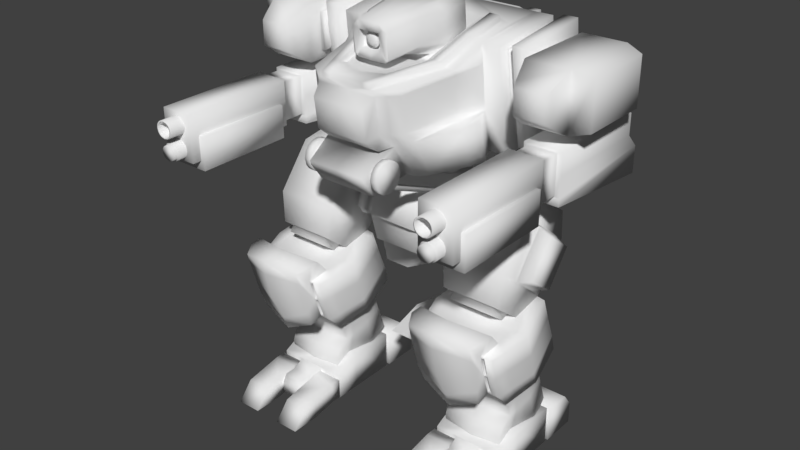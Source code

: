 # Source: shot.blend  (saved by Blender 2.79.0; exported with 4.5.12 LTS)
import bpy
from mathutils import Matrix  # noqa: F401  (used for matrix-valued properties, if any)

bpy.ops.wm.read_factory_settings(use_empty=True)
scene = bpy.context.scene
scene.name = 'Scene'

# ---- collections
col_collection_1 = bpy.data.collections.new('Collection 1'); scene.collection.children.link(col_collection_1)

# ---- materials (node trees are filled in below, after node groups)
mat_material = bpy.data.materials.new('Material')
mat_material.alpha_threshold = 0.0
mat_material.use_transparent_shadow = False
mat_material.roughness = 0.5
mat_material.line_color = (0.0, 0.0, 0.0, 1.0)
mat_material_003 = bpy.data.materials.new('Material.003')
mat_material_003.alpha_threshold = 0.0
mat_material_003.use_transparent_shadow = False
mat_material_003.roughness = 0.5
mat_material_003.line_color = (0.0, 0.0, 0.0, 1.0)

# ---- material node trees

# ---- world
world_world = bpy.data.worlds.new('World'); scene.world = world_world
world_world.color = (0.05088, 0.05088, 0.05088)
world_world.use_sun_shadow = False
world_world.sun_shadow_jitter_overblur = 0.0
world_world.cycles.sampling_method = 'MANUAL'

# ---- meshes
me_x = bpy.data.meshes.new('立方体')
me_x.from_pydata([(-1.0, -1.045, -1.46), (1.0, -1.045, -1.46), (-1.0, -0.9327, 1.108), (-1.0, 2.705, 0.9981), (1.0, 2.705, 0.9981), (1.0, -0.9327, 1.108), (-0.8846, -0.9002, 1.488), (-1.0, -0.9101, 1.373), (-1.0, 1.995, 1.247), (-0.8846, 1.621, 1.379), (1.0, -0.9101, 1.373), (0.8846, -0.9002, 1.488), (0.8846, 1.621, 1.379), (1.0, 1.995, 1.247), (-1.0, 2.615, -1.051), (-1.0, 2.073, -1.554), (1.0, 2.073, -1.554), (1.0, 2.615, -1.051)], [], [(12, 9, 6, 11), (4, 13, 10, 5), (2, 7, 8, 3), (16, 17, 4, 5, 1), (3, 8, 9, 12, 13, 4), (1, 5, 2, 0), (15, 16, 1, 0), (14, 3, 4, 17), (6, 9, 8, 7), (12, 11, 10, 13), (5, 10, 11, 6, 7, 2), (16, 15, 14, 17), (0, 2, 3, 14, 15)])
me_x.polygons.foreach_set('use_smooth', [True] * 13)
me_x.use_remesh_preserve_volume = False
me_x.use_remesh_preserve_attributes = False
me_x.use_mirror_vertex_groups = False
me_x.update()
me_cube_001 = bpy.data.meshes.new('Cube.001')
me_cube_001.from_pydata([(0.2007, 0.4965, 0.0), (0.0, 0.4965, 0.0), (0.0, -0.5041, 0.0), (0.1899, -0.5041, 0.0), (0.0, -0.003812, 0.0), (0.2965, -0.003812, 0.0)], [], [(4, 2, 3, 5), (1, 4, 5, 0)])
me_cube_001.materials.append(mat_material)
me_cube_001.use_remesh_preserve_volume = False
me_cube_001.use_remesh_preserve_attributes = False
me_cube_001.use_mirror_vertex_groups = False
me_cube_001.update()
me_cube = bpy.data.meshes.new('Cube')
me_cube.from_pydata([(-1.038, 1.195, -0.3894), (-0.8139, -1.109, -0.5106), (-1.038, 0.9657, 1.333), (-0.715, -1.605, 0.8216), (-0.715, -1.543, 0.1918), (-1.051, -0.08052, -0.4126), (-1.009, -0.2772, 1.174), (-0.4334, 0.3049, 0.9138), (-1.009, -0.1862, 0.321), (-0.6811, 1.195, -0.3894), (-0.5265, -1.263, -0.5252), (-0.4636, -1.824, 0.8008), (-0.4636, -1.74, 0.173), (-0.639, -0.05812, -0.4107), (-0.5762, -0.1706, 1.184), (-0.9787, -0.3861, -0.4428), (-0.9094, -0.7451, 0.9035), (-0.8596, -0.6616, 0.2757), (-0.6087, -0.3861, -0.4428), (-0.4356, -0.7451, 0.9035), (-1.026, 0.362, 1.301), (-0.5585, 0.3915, 1.304), (-0.6852, 0.5511, -0.463), (-0.4806, -0.1323, 0.8722), (-0.4081, -0.5951, 0.8281), (-0.7995, -1.448, 0.08105), (-1.013, -0.1625, 0.2035), (-0.5214, -1.507, -0.04966), (-0.6811, 1.129, 0.1053), (-0.8899, -0.609, 0.1356), (-0.4822, -0.2271, -0.9379), (-0.5131, 0.5701, -0.8621), (-1.11, -0.5999, -0.4584), (-1.183, -0.3806, -0.4375), (-1.122, -0.4617, 0.1715), (-1.073, -0.7844, 0.1408), (-0.676, -1.239, -0.523), (-0.5696, -1.732, 0.8095), (-0.5696, -1.657, 0.1809), (-0.4491, -1.866, -0.6754), (-0.6669, -1.587, 0.06782), (-0.715, -1.597, 0.7416), (-1.009, -0.2369, 0.8712), (-0.6811, 1.017, 0.9444), (-0.4636, -1.813, 0.7211), (-0.9094, -0.7345, 0.8238), (-0.5696, -1.722, 0.7298), (-0.8554, 1.017, 0.9451), (-0.6811, 1.171, -0.2099), (-0.8554, 1.171, -0.2073), (-0.6811, 1.596, -0.1695), (-0.8554, 1.595, -0.1669), (-0.6811, 1.442, 0.9849), (-0.8554, 1.442, 0.9855), (-0.6169, 1.382, 0.1175), (-0.6169, 1.279, 0.8866), (-0.4439, -2.091, -0.3431), (-0.855, 0.9856, 1.183), (-0.6807, 0.9856, 1.183), (-0.855, 1.41, 1.224), (-0.6807, 1.41, 1.223), (-0.3958, -1.948, 0.1103), (-0.3958, -2.01, 0.5743), (-0.424, -1.72, -0.07522), (-0.7204, -0.2061, 1.18), (-0.8647, -0.2416, 1.177), (-0.5935, -0.7451, 0.9035), (-0.7515, -0.7451, 0.9035), (-0.7143, 0.3816, 1.303), (-0.8701, 0.3718, 1.302), (-0.7178, -0.2508, 1.271), (-0.8621, -0.2864, 1.268), (-0.5909, -0.7899, 0.9945), (-0.7488, -0.7899, 0.9945), (-0.7117, 0.3369, 1.394), (-0.8675, 0.3271, 1.393), (-0.267, -1.824, 0.8008), (-0.3931, -1.824, 0.8008), (-0.267, -1.835, 0.8844), (-0.3931, -1.835, 0.8844), (-0.379, -1.473, 0.9225), (-0.5162, -1.473, 0.9225), (-0.4302, -1.284, 0.8521), (-1.309, 1.021, -0.09585), (-1.281, -0.2824, 1.177), (-1.286, -0.1171, 1.112), (-1.309, 0.8435, 1.235), (-1.31, 1.19, -0.3863), (-1.323, -0.08574, -0.4095), (-1.31, 0.9605, 1.336), (-1.319, 0.0349, -0.1137), (-1.427, 1.02, -0.09427), (-1.437, 0.03392, -0.1122), (-1.427, 0.8425, 1.237), (-1.404, -0.1181, 1.114), (-1.475, 1.167, -0.2239), (-1.489, -0.07145, -0.2454), (-1.475, 0.9447, 1.381), (-1.447, -0.2624, 1.233), (-1.691, 1.166, -0.2224), (-1.704, -0.07234, -0.244), (-1.691, 0.9438, 1.382), (-1.663, -0.2633, 1.234), (-0.3721, 0.2103, 1.013), (-0.4033, -0.1444, 0.9797), (-0.3555, -0.5199, 0.9439), (-0.1558, -1.309, 1.124), (-0.1558, -1.351, 1.387), (-0.1777, -1.258, 1.393), (-0.1777, -1.216, 1.129), (-0.4375, 0.1564, 1.548), (-0.3165, 0.16, 1.668), (-0.4686, -0.3614, 1.514), (-0.3481, -0.3595, 1.625), (-0.2378, -0.742, 1.596), (-0.3555, -0.754, 1.478), (-0.1602, -1.36, 1.525), (-0.2815, -1.344, 1.408), (-0.2014, -1.353, 1.438), (-0.4143, 0.2033, 1.084), (-0.4375, 0.1942, 1.173), (-0.3866, 0.2059, 1.123), (-0.4462, -0.2589, 1.051), (-0.4686, -0.3237, 1.139), (-0.2702, -0.9427, 1.026), (-0.3555, -0.7163, 1.104), (-0.2815, -1.306, 1.034), (-0.225, -1.303, 0.9816), (-0.2473, -1.303, 1.021), (1.038, 1.195, -0.3894), (0.8139, -1.109, -0.5106), (1.038, 0.9657, 1.333), (0.715, -1.605, 0.8216), (0.0, 1.183, -0.3038), (0.0, 0.9657, 1.333), (0.0, -1.824, 0.8008), (0.715, -1.543, 0.1918), (1.051, -0.08052, -0.4126), (1.009, -0.2772, 1.174), (0.4334, 0.3049, 0.9138), (1.009, -0.1862, 0.321), (0.6811, 1.195, -0.3894), (0.5265, -1.263, -0.5252), (0.4636, -1.824, 0.8008), (0.4636, -1.74, 0.173), (0.639, -0.05812, -0.4107), (0.5762, -0.1706, 1.184), (0.9787, -0.3861, -0.4428), (0.9094, -0.7451, 0.9035), (0.0, -0.7972, 0.8985), (0.8596, -0.6616, 0.2757), (0.0, -0.3862, -0.4417), (0.6087, -0.3861, -0.4428), (0.4356, -0.7451, 0.9035), (0.0, 0.6143, -0.3703), (1.026, 0.362, 1.301), (0.0, 0.4645, 1.284), (0.5585, 0.3915, 1.304), (0.6852, 0.5511, -0.463), (0.4806, -0.1323, 0.8722), (0.0, 0.3745, 0.9205), (0.0, -0.6472, 0.8231), (0.4081, -0.5951, 0.8281), (0.0, -1.497, -0.04871), (0.7995, -1.448, 0.08105), (0.0, 1.129, 0.1053), (1.013, -0.1625, 0.2035), (0.5214, -1.507, -0.04966), (0.6811, 1.129, 0.1053), (0.8899, -0.609, 0.1356), (0.0, -0.2271, -0.9379), (0.4822, -0.2271, -0.9379), (0.0, 0.5701, -0.8621), (0.5131, 0.5701, -0.8621), (1.11, -0.5999, -0.4584), (1.183, -0.3806, -0.4375), (1.122, -0.4617, 0.1715), (1.073, -0.7844, 0.1408), (0.676, -1.239, -0.523), (0.5696, -1.732, 0.8095), (0.5696, -1.657, 0.1809), (0.4491, -1.866, -0.6754), (0.6669, -1.587, 0.06782), (0.715, -1.597, 0.7416), (0.0, 1.017, 0.9444), (0.0, -1.813, 0.7211), (1.009, -0.2369, 0.8712), (0.6811, 1.017, 0.9444), (0.4636, -1.813, 0.7211), (0.9094, -0.7345, 0.8238), (0.5696, -1.722, 0.7298), (0.8554, 1.017, 0.9451), (0.0, 1.171, -0.2099), (0.6811, 1.171, -0.2099), (0.0, -1.866, -0.6754), (0.8554, 1.171, -0.2073), (0.6811, 1.596, -0.1695), (0.8554, 1.595, -0.1669), (0.6811, 1.442, 0.9849), (0.8554, 1.442, 0.9855), (0.6169, 1.382, 0.1175), (0.0, 1.382, 0.1175), (0.0, 1.279, 0.8866), (0.6169, 1.279, 0.8866), (0.0, -2.081, -0.3421), (0.4439, -2.091, -0.3431), (0.855, 0.9856, 1.183), (0.6807, 0.9856, 1.183), (0.855, 1.41, 1.224), (0.6807, 1.41, 1.223), (0.0, -1.263, -0.5252), (0.0, -2.01, 0.5743), (0.0, -1.948, 0.1103), (0.0, -1.71, -0.07428), (0.3958, -1.948, 0.1103), (0.3958, -2.01, 0.5743), (0.424, -1.72, -0.07522), (0.7204, -0.2061, 1.18), (0.8647, -0.2416, 1.177), (0.5935, -0.7451, 0.9035), (0.7515, -0.7451, 0.9035), (0.7143, 0.3816, 1.303), (0.8701, 0.3718, 1.302), (0.7178, -0.2508, 1.271), (0.8621, -0.2864, 1.268), (0.5909, -0.7899, 0.9945), (0.7488, -0.7899, 0.9945), (0.7117, 0.3369, 1.394), (0.8675, 0.3271, 1.393), (0.267, -1.824, 0.8008), (0.3931, -1.824, 0.8008), (0.267, -1.835, 0.8844), (0.3931, -1.835, 0.8844), (0.379, -1.473, 0.9225), (0.5162, -1.473, 0.9225), (0.0, -1.617, 0.9089), (0.0, -1.835, 0.8841), (0.4302, -1.284, 0.8521), (0.0, -1.385, 0.8426), (1.309, 1.021, -0.09585), (1.281, -0.2824, 1.177), (1.286, -0.1171, 1.112), (1.309, 0.8435, 1.235), (1.31, 1.19, -0.3863), (1.323, -0.08574, -0.4095), (1.31, 0.9605, 1.336), (1.319, 0.0349, -0.1137), (1.427, 1.02, -0.09427), (1.437, 0.03392, -0.1122), (1.427, 0.8425, 1.237), (1.404, -0.1181, 1.114), (1.475, 1.167, -0.2239), (1.489, -0.07145, -0.2454), (1.475, 0.9447, 1.381), (1.447, -0.2624, 1.233), (1.691, 1.166, -0.2224), (1.704, -0.07234, -0.244), (1.691, 0.9438, 1.382), (1.663, -0.2633, 1.234), (0.3721, 0.2103, 1.013), (0.4033, -0.1444, 0.9797), (0.3555, -0.5199, 0.9439), (0.0, -0.5622, 0.9399), (0.0, 0.2668, 1.019), (0.0, -0.5731, 1.049), (0.0, 0.2558, 1.128), (0.0, -1.315, 1.122), (0.0, 0.2009, 1.672), (0.0, -1.31, 0.9784), (0.0, -1.365, 1.523), (0.1558, -1.309, 1.124), (0.0, -1.358, 1.385), (0.1558, -1.351, 1.387), (0.0, -1.265, 1.391), (0.1777, -1.258, 1.393), (0.0, -1.223, 1.127), (0.1777, -1.216, 1.129), (0.4375, 0.1564, 1.548), (0.3165, 0.16, 1.668), (0.4686, -0.3614, 1.514), (0.3481, -0.3595, 1.625), (0.2378, -0.742, 1.596), (0.3555, -0.754, 1.478), (0.1602, -1.36, 1.525), (0.2815, -1.344, 1.408), (0.2014, -1.353, 1.438), (0.4143, 0.2033, 1.084), (0.4375, 0.1942, 1.173), (0.3866, 0.2059, 1.123), (0.4462, -0.2589, 1.051), (0.4686, -0.3237, 1.139), (0.2702, -0.9427, 1.026), (0.3555, -0.7163, 1.104), (0.2815, -1.306, 1.034), (0.225, -1.303, 0.9816), (0.2473, -1.303, 1.021), (-0.07151, -1.268, 1.174), (0.08223, -1.268, 1.174), (-0.07151, -1.268, 1.336), (0.08223, -1.268, 1.336), (-0.04326, -1.268, 1.152), (0.005357, -1.268, 1.14), (0.05397, -1.268, 1.152), (0.05397, -1.268, 1.358), (0.005357, -1.268, 1.37), (-0.04326, -1.268, 1.358), (-0.09187, -1.268, 1.306), (-0.1034, -1.268, 1.255), (-0.09187, -1.268, 1.204), (0.1026, -1.268, 1.204), (0.1141, -1.268, 1.255), (0.1026, -1.268, 1.306), (-0.07209, -1.278, 1.173), (0.08281, -1.278, 1.173), (-0.07209, -1.278, 1.337), (0.08281, -1.278, 1.337), (-0.04363, -1.278, 1.151), (0.005357, -1.278, 1.139), (0.05434, -1.278, 1.151), (0.05434, -1.278, 1.359), (0.005357, -1.278, 1.371), (-0.04363, -1.278, 1.359), (-0.09261, -1.278, 1.307), (-0.1042, -1.278, 1.255), (-0.09261, -1.278, 1.203), (0.1033, -1.278, 1.203), (0.1149, -1.278, 1.255), (0.1033, -1.278, 1.307), (-0.05983, -1.266, 1.186), (0.07054, -1.266, 1.186), (-0.05983, -1.266, 1.324), (0.07054, -1.266, 1.324), (-0.03587, -1.266, 1.168), (0.005357, -1.266, 1.157), (0.04658, -1.266, 1.168), (0.04658, -1.266, 1.342), (0.005357, -1.266, 1.352), (-0.03587, -1.266, 1.342), (-0.0771, -1.266, 1.299), (-0.08683, -1.266, 1.255), (-0.0771, -1.266, 1.211), (0.08781, -1.266, 1.211), (0.09754, -1.266, 1.255), (0.08781, -1.266, 1.299), (-0.05103, -1.293, 1.195), (0.06174, -1.293, 1.195), (-0.05103, -1.293, 1.315), (0.06174, -1.293, 1.315), (-0.0303, -1.293, 1.18), (0.005357, -1.293, 1.171), (0.04102, -1.293, 1.18), (0.04102, -1.293, 1.33), (0.005357, -1.293, 1.339), (-0.0303, -1.293, 1.33), (-0.06596, -1.293, 1.293), (-0.07438, -1.293, 1.255), (-0.06596, -1.293, 1.217), (0.07668, -1.293, 1.217), (0.08509, -1.293, 1.255), (0.07668, -1.293, 1.293), (-0.03184, -1.31, 1.216), (0.04255, -1.31, 1.216), (-0.03184, -1.31, 1.294), (0.04255, -1.31, 1.294), (-0.01817, -1.31, 1.205), (0.005357, -1.31, 1.199), (0.02888, -1.31, 1.205), (0.02888, -1.31, 1.305), (0.005357, -1.31, 1.311), (-0.01817, -1.31, 1.305), (-0.04169, -1.31, 1.28), (-0.04724, -1.31, 1.255), (-0.04169, -1.31, 1.23), (0.05241, -1.31, 1.23), (0.05796, -1.31, 1.255), (0.05241, -1.31, 1.28), (0.5052, -1.877, -0.2636), (0.5052, -1.885, -0.5058), (0.5052, -1.628, -0.271), (0.5052, -1.636, -0.5132), (0.5052, -1.912, -0.3071), (0.5052, -1.933, -0.3832), (0.5052, -1.917, -0.4603), (0.5052, -1.601, -0.4697), (0.5052, -1.58, -0.3936), (0.5052, -1.597, -0.3165), (0.5052, -1.673, -0.2375), (0.5052, -1.751, -0.2171), (0.5052, -1.831, -0.2329), (0.5052, -1.84, -0.5393), (0.5052, -1.762, -0.5597), (0.5052, -1.683, -0.5439), (0.5052, -1.924, -0.2152), (0.5052, -1.935, -0.5514), (0.5052, -1.578, -0.2254), (0.5052, -1.589, -0.5616), (0.5052, -1.972, -0.2756), (0.5052, -2.001, -0.3812), (0.5052, -1.979, -0.4882), (0.5052, -1.541, -0.5012), (0.5052, -1.512, -0.3956), (0.5052, -1.534, -0.2886), (0.5052, -1.641, -0.179), (0.5052, -1.749, -0.1507), (0.5052, -1.859, -0.1725), (0.5052, -1.873, -0.5978), (0.5052, -1.764, -0.6261), (0.5052, -1.654, -0.6042), (0.6177, -1.924, -0.2152), (0.6177, -1.935, -0.5514), (0.6177, -1.578, -0.2254), (0.6177, -1.589, -0.5616), (0.6177, -1.972, -0.2756), (0.6177, -2.001, -0.3812), (0.6177, -1.979, -0.4882), (0.6177, -1.541, -0.5012), (0.6177, -1.512, -0.3956), (0.6177, -1.534, -0.2886), (0.6177, -1.641, -0.179), (0.6177, -1.749, -0.1507), (0.6177, -1.859, -0.1725), (0.6177, -1.873, -0.5978), (0.6177, -1.764, -0.6261), (0.6177, -1.654, -0.6042), (0.6235, 0.4269, -1.425), (0.6235, 0.4919, -1.383), (0.677, 0.4269, -1.425), (0.677, 0.4919, -1.383), (-0.5001, -1.877, -0.2636), (-0.5001, -1.885, -0.5058), (-0.5001, -1.628, -0.271), (-0.5001, -1.636, -0.5132), (-0.5001, -1.912, -0.3071), (-0.5001, -1.933, -0.3832), (-0.5001, -1.917, -0.4603), (-0.5001, -1.601, -0.4697), (-0.5001, -1.58, -0.3936), (-0.5001, -1.597, -0.3165), (-0.5001, -1.673, -0.2375), (-0.5001, -1.751, -0.2171), (-0.5001, -1.831, -0.2329), (-0.5001, -1.84, -0.5393), (-0.5001, -1.762, -0.5597), (-0.5001, -1.683, -0.5439), (-0.5001, -1.924, -0.2152), (-0.5001, -1.935, -0.5514), (-0.5001, -1.578, -0.2254), (-0.5001, -1.589, -0.5616), (-0.5001, -1.972, -0.2756), (-0.5001, -2.001, -0.3812), (-0.5001, -1.979, -0.4882), (-0.5001, -1.541, -0.5012), (-0.5001, -1.512, -0.3956), (-0.5001, -1.534, -0.2886), (-0.5001, -1.641, -0.179), (-0.5001, -1.749, -0.1507), (-0.5001, -1.859, -0.1725), (-0.5001, -1.873, -0.5978), (-0.5001, -1.764, -0.6261), (-0.5001, -1.654, -0.6042), (-0.6126, -1.924, -0.2152), (-0.6126, -1.935, -0.5514), (-0.6126, -1.578, -0.2254), (-0.6126, -1.589, -0.5616), (-0.6126, -1.972, -0.2756), (-0.6126, -2.001, -0.3812), (-0.6126, -1.979, -0.4882), (-0.6126, -1.541, -0.5012), (-0.6126, -1.512, -0.3956), (-0.6126, -1.534, -0.2886), (-0.6126, -1.641, -0.179), (-0.6126, -1.749, -0.1507), (-0.6126, -1.859, -0.1725), (-0.6126, -1.873, -0.5978), (-0.6126, -1.764, -0.6261), (-0.6126, -1.654, -0.6042), (0.002532, -1.917, -0.4603), (0.002532, -1.933, -0.3832), (0.002532, -1.762, -0.5597), (0.002532, -1.84, -0.5393), (0.002532, -1.601, -0.4697), (0.002532, -1.636, -0.5132), (0.002532, -1.877, -0.2636), (0.002532, -1.831, -0.2329), (0.002532, -1.683, -0.5439), (0.002532, -1.58, -0.3936), (0.002532, -1.885, -0.5058), (0.002532, -1.597, -0.3165), (0.002532, -1.673, -0.2375), (0.002532, -1.628, -0.271), (0.002532, -1.751, -0.2171), (0.002532, -1.912, -0.3071), (-0.6185, 0.4269, -1.425), (-0.6185, 0.4919, -1.383), (-0.6719, 0.4269, -1.425), (-0.6719, 0.4919, -1.383)], [], [(10, 18, 151, 210), (45, 41, 3, 16), (44, 185, 135, 76, 77, 11), (185, 44, 62, 211), (29, 25, 4, 17), (18, 30, 170, 151), (23, 24, 105, 104), (5, 13, 18, 15), (49, 47, 53, 51), (40, 27, 12, 38), (163, 27, 56, 204), (68, 64, 14, 21), (46, 44, 11, 37), (15, 18, 10, 36, 1), (26, 29, 17, 8), (21, 7, 160, 156), (42, 45, 16, 6), (64, 66, 19, 14), (16, 3, 37, 11, 77, 67), (9, 133, 154, 22), (14, 23, 7, 21), (19, 24, 23, 14), (149, 161, 24, 19), (194, 204, 56, 39), (30, 31, 172, 170), (1, 36, 40, 25), (22, 31, 30, 18, 13), (154, 172, 31, 22), (33, 32, 35, 34), (29, 35, 25), (15, 32, 33, 5), (26, 5, 33, 34), (26, 34, 35, 29), (1, 32, 15), (1, 25, 35, 32), (36, 10, 27, 40), (43, 47, 49, 48, 192, 133, 9, 0, 2, 134, 184), (41, 46, 37, 3), (25, 40, 38, 4), (2, 20, 69, 68, 21, 156, 134), (4, 38, 46, 41), (8, 17, 45, 42), (38, 12, 44, 46), (44, 12, 61, 62), (17, 4, 41, 45), (28, 165, 192, 48), (28, 54, 201, 165), (53, 52, 50, 51), (49, 51, 50, 48), (47, 57, 59, 53), (28, 48, 50, 52, 43), (54, 55, 202, 201), (184, 202, 55, 43), (43, 55, 54, 28), (10, 210, 194, 39), (87, 88, 90, 83), (58, 60, 59, 57), (43, 58, 57, 47), (53, 59, 60, 52), (52, 60, 58, 43), (27, 10, 39, 56), (63, 213, 212, 61), (61, 212, 211, 62), (27, 163, 213, 63), (12, 27, 63, 61), (6, 16, 67, 65), (65, 67, 73, 71), (20, 6, 65, 69), (69, 65, 71, 75), (71, 73, 72, 70), (75, 71, 70, 74), (64, 68, 74, 70), (66, 64, 70, 72), (68, 69, 75, 74), (67, 66, 72, 73), (76, 78, 79, 77), (66, 82, 238, 149, 19), (67, 77, 76, 82, 66), (80, 81, 79, 78), (77, 79, 81, 73, 67), (78, 76, 82, 66, 72, 80), (72, 73, 81, 80), (76, 135, 236, 78), (235, 80, 78, 236), (80, 235, 238, 82), (238, 82, 76, 135), (22, 13, 5, 0, 9), (84, 89, 86, 85), (85, 86, 93, 94), (88, 84, 85, 90), (8, 42, 6, 84, 88, 5, 26), (94, 93, 97, 98), (2, 0, 87, 89), (0, 5, 88, 87), (20, 2, 89, 84, 6), (89, 87, 83, 86), (86, 83, 91, 93), (83, 90, 92, 91), (90, 85, 94, 92), (97, 95, 99, 101), (93, 91, 95, 97), (92, 94, 98, 96), (91, 92, 96, 95), (99, 100, 102, 101), (96, 98, 102, 100), (95, 96, 100, 99), (98, 97, 101, 102), (265, 121, 120, 110, 111, 267), (24, 161, 262, 105), (7, 23, 104, 103), (160, 7, 103, 263), (128, 127, 268, 266, 106), (103, 104, 122, 119), (105, 262, 264, 124), (115, 125, 126, 117), (106, 266, 275, 109), (104, 105, 124, 122), (263, 103, 119, 121, 265), (124, 264, 268, 127), (269, 116, 118, 107, 271), (123, 125, 115, 112), (118, 117, 126, 128, 106, 107), (109, 275, 273, 108), (271, 107, 108, 273), (107, 106, 109, 108), (116, 117, 118), (110, 112, 113, 111), (112, 115, 114, 113), (115, 117, 116, 114), (114, 116, 269, 267, 111, 113), (119, 120, 121), (126, 127, 128), (119, 122, 123, 120), (122, 124, 125, 123), (126, 125, 124, 127), (120, 123, 112, 110), (142, 210, 151, 152), (189, 148, 132, 183), (188, 143, 230, 229, 135, 185), (185, 211, 215, 188), (169, 150, 136, 164), (152, 151, 170, 171), (159, 260, 261, 162), (137, 147, 152, 145), (195, 197, 199, 191), (182, 180, 144, 167), (163, 204, 205, 167), (221, 157, 146, 217), (190, 179, 143, 188), (147, 130, 178, 142, 152), (166, 140, 150, 169), (157, 156, 160, 139), (186, 138, 148, 189), (217, 146, 153, 219), (148, 220, 230, 143, 179, 132), (141, 158, 154, 133), (146, 157, 139, 159), (153, 146, 159, 162), (149, 153, 162, 161), (194, 181, 205, 204), (171, 170, 172, 173), (130, 164, 182, 178), (158, 145, 152, 171, 173), (154, 158, 173, 172), (175, 176, 177, 174), (169, 164, 177), (147, 137, 175, 174), (166, 176, 175, 137), (166, 169, 177, 176), (130, 147, 174), (130, 174, 177, 164), (178, 182, 167, 142), (187, 184, 134, 131, 129, 141, 133, 192, 193, 195, 191), (183, 132, 179, 190), (164, 136, 180, 182), (131, 134, 156, 157, 221, 222, 155), (136, 183, 190, 180), (140, 186, 189, 150), (180, 190, 188, 144), (188, 215, 214, 144), (150, 189, 183, 136), (168, 193, 192, 165), (168, 165, 201, 200), (199, 197, 196, 198), (195, 193, 196, 197), (191, 199, 208, 206), (168, 187, 198, 196, 193), (200, 201, 202, 203), (184, 187, 203, 202), (187, 168, 200, 203), (142, 181, 194, 210), (243, 239, 246, 244), (207, 206, 208, 209), (187, 191, 206, 207), (199, 198, 209, 208), (198, 187, 207, 209), (167, 205, 181, 142), (210, 194, 204, 163), (216, 214, 212, 213), (214, 215, 211, 212), (167, 216, 213, 163), (144, 214, 216, 167), (138, 218, 220, 148), (218, 224, 226, 220), (155, 222, 218, 138), (222, 228, 224, 218), (224, 223, 225, 226), (228, 227, 223, 224), (217, 223, 227, 221), (219, 225, 223, 217), (221, 227, 228, 222), (220, 226, 225, 219), (229, 230, 232, 231), (219, 153, 149, 238, 237), (220, 219, 237, 229, 230), (233, 231, 232, 234), (230, 220, 226, 234, 232), (231, 233, 225, 219, 237, 229), (225, 233, 234, 226), (229, 231, 236, 135), (235, 236, 231, 233), (233, 237, 238, 235), (238, 135, 229, 237), (158, 141, 129, 137, 145), (240, 241, 242, 245), (241, 250, 249, 242), (244, 246, 241, 240), (140, 166, 137, 244, 240, 138, 186), (250, 254, 253, 249), (131, 245, 243, 129), (129, 243, 244, 137), (155, 138, 240, 245, 131), (245, 242, 239, 243), (242, 249, 247, 239), (239, 247, 248, 246), (246, 248, 250, 241), (253, 257, 255, 251), (249, 253, 251, 247), (248, 252, 254, 250), (247, 251, 252, 248), (255, 257, 258, 256), (252, 256, 258, 254), (251, 255, 256, 252), (254, 258, 257, 253), (265, 267, 278, 277, 287, 288), (162, 261, 262, 161), (139, 259, 260, 159), (160, 263, 259, 139), (295, 270, 266, 268, 294), (259, 286, 289, 260), (261, 291, 264, 262), (282, 284, 293, 292), (270, 276, 275, 266), (260, 289, 291, 261), (263, 265, 288, 286, 259), (291, 294, 268, 264), (269, 271, 272, 285, 283), (290, 279, 282, 292), (285, 272, 270, 295, 293, 284), (276, 274, 273, 275), (271, 273, 274, 272), (272, 274, 276, 270), (283, 285, 284), (277, 278, 280, 279), (279, 280, 281, 282), (282, 281, 283, 284), (281, 280, 278, 267, 269, 283), (286, 288, 287), (293, 295, 294), (286, 287, 290, 289), (289, 290, 292, 291), (293, 294, 291, 292), (287, 277, 279, 290), (302, 301, 300, 296, 308, 307, 306, 298, 305, 304, 303, 299, 311, 310, 309, 297), (322, 323, 339, 338), (307, 308, 324, 323), (300, 301, 317, 316), (297, 309, 325, 313), (301, 302, 318, 317), (309, 310, 326, 325), (299, 303, 319, 315), (308, 296, 312, 324), (310, 311, 327, 326), (303, 304, 320, 319), (302, 297, 313, 318), (304, 305, 321, 320), (311, 299, 315, 327), (298, 306, 322, 314), (305, 298, 314, 321), (306, 307, 323, 322), (296, 300, 316, 312), (334, 329, 345, 350), (312, 316, 332, 328), (323, 324, 340, 339), (316, 317, 333, 332), (313, 325, 341, 329), (317, 318, 334, 333), (325, 326, 342, 341), (315, 319, 335, 331), (324, 312, 328, 340), (326, 327, 343, 342), (319, 320, 336, 335), (318, 313, 329, 334), (320, 321, 337, 336), (327, 315, 331, 343), (314, 322, 338, 330), (321, 314, 330, 337), (349, 350, 366, 365), (336, 337, 353, 352), (343, 331, 347, 359), (330, 338, 354, 346), (337, 330, 346, 353), (338, 339, 355, 354), (328, 332, 348, 344), (339, 340, 356, 355), (332, 333, 349, 348), (329, 341, 357, 345), (333, 334, 350, 349), (341, 342, 358, 357), (331, 335, 351, 347), (340, 328, 344, 356), (342, 343, 359, 358), (335, 336, 352, 351), (366, 361, 373, 374, 375, 363, 367, 368, 369, 362, 370, 371, 372, 360, 364, 365), (357, 358, 374, 373), (347, 351, 367, 363), (356, 344, 360, 372), (358, 359, 375, 374), (351, 352, 368, 367), (350, 345, 361, 366), (352, 353, 369, 368), (359, 347, 363, 375), (346, 354, 370, 362), (353, 346, 362, 369), (354, 355, 371, 370), (344, 348, 364, 360), (355, 356, 372, 371), (348, 349, 365, 364), (345, 357, 373, 361), (477, 476, 382, 381), (386, 387, 403, 402), (479, 478, 390, 389), (481, 480, 383, 379), (483, 482, 376, 388), (478, 484, 391, 390), (480, 485, 384, 383), (476, 486, 377, 382), (485, 487, 385, 384), (484, 481, 379, 391), (489, 488, 386, 378), (487, 489, 378, 385), (488, 490, 387, 386), (482, 491, 380, 376), (490, 483, 388, 387), (491, 477, 381, 380), (486, 479, 389, 377), (400, 401, 417, 416), (376, 380, 396, 392), (387, 388, 404, 403), (380, 381, 397, 396), (377, 389, 405, 393), (381, 382, 398, 397), (389, 390, 406, 405), (379, 383, 399, 395), (388, 376, 392, 404), (390, 391, 407, 406), (383, 384, 400, 399), (382, 377, 393, 398), (384, 385, 401, 400), (391, 379, 395, 407), (378, 386, 402, 394), (385, 378, 394, 401), (416, 417, 410, 418, 419, 420, 408, 412, 413, 414, 409, 421, 422, 423, 411, 415), (423, 407, 424, 426), (394, 402, 418, 410), (401, 394, 410, 417), (402, 403, 419, 418), (392, 396, 412, 408), (403, 404, 420, 419), (396, 397, 413, 412), (393, 405, 421, 409), (397, 398, 414, 413), (405, 406, 422, 421), (395, 399, 415, 411), (404, 392, 408, 420), (406, 407, 423, 422), (399, 400, 416, 415), (398, 393, 409, 414), (424, 425, 427, 426), (411, 423, 426, 427), (395, 411, 427, 425), (407, 395, 425, 424), (477, 433, 434, 476), (438, 454, 455, 439), (479, 441, 442, 478), (481, 431, 435, 480), (483, 440, 428, 482), (478, 442, 443, 484), (480, 435, 436, 485), (476, 434, 429, 486), (485, 436, 437, 487), (484, 443, 431, 481), (489, 430, 438, 488), (487, 437, 430, 489), (488, 438, 439, 490), (482, 428, 432, 491), (490, 439, 440, 483), (491, 432, 433, 477), (486, 429, 441, 479), (452, 468, 469, 453), (428, 444, 448, 432), (439, 455, 456, 440), (432, 448, 449, 433), (429, 445, 457, 441), (433, 449, 450, 434), (441, 457, 458, 442), (431, 447, 451, 435), (440, 456, 444, 428), (442, 458, 459, 443), (435, 451, 452, 436), (434, 450, 445, 429), (436, 452, 453, 437), (443, 459, 447, 431), (430, 446, 454, 438), (437, 453, 446, 430), (468, 467, 463, 475, 474, 473, 461, 466, 465, 464, 460, 472, 471, 470, 462, 469), (475, 494, 492, 459), (446, 462, 470, 454), (453, 469, 462, 446), (454, 470, 471, 455), (444, 460, 464, 448), (455, 471, 472, 456), (448, 464, 465, 449), (445, 461, 473, 457), (449, 465, 466, 450), (457, 473, 474, 458), (447, 463, 467, 451), (456, 472, 460, 444), (458, 474, 475, 459), (451, 467, 468, 452), (450, 466, 461, 445), (492, 494, 495, 493), (463, 495, 494, 475), (447, 493, 495, 463), (459, 492, 493, 447)])
me_cube.polygons.foreach_set('use_smooth', [True] * 445)
me_cube.materials.append(mat_material)
me_cube.use_remesh_preserve_volume = False
me_cube.use_remesh_preserve_attributes = False
me_cube.use_mirror_vertex_groups = False
me_cube.update()
me_011 = bpy.data.meshes.new('立方体.011')
me_011.from_pydata([(0.7909, -0.8246, -1.181), (0.7909, -0.8246, 0.8194), (0.7909, 1.175, -1.181), (0.7909, 1.175, 0.8194), (-1.209, -0.8246, -1.181), (-1.209, -0.8246, 0.8194), (-1.209, 1.175, -1.181), (-1.209, 1.175, 0.8194), (-0.9087, -1.091, -0.8801), (-0.9087, -1.091, 0.519), (0.4904, -1.091, 0.519), (0.4904, -1.091, -0.8801), (0.4694, 1.733, 0.2539), (0.5693, 1.604, 0.3841), (0.5693, 1.604, -0.7452), (0.4694, 1.733, -0.615), (-0.8877, 1.733, -0.615), (-0.9876, 1.604, -0.7452), (-0.9876, 1.604, 0.3841), (-0.8877, 1.733, 0.2539), (1.6, 1.022, -1.027), (1.6, -0.6711, -1.027), (1.6, -0.6711, 0.6659), (1.6, 1.022, 0.6659), (-1.209, 0.8353, 0.4794), (-1.209, 0.8353, -0.8405), (-1.209, -0.4846, -0.8405), (-1.209, -0.4846, 0.4794), (-1.435, 0.8353, 0.4794), (-1.435, 0.8353, -0.8405), (-1.435, -0.4846, -0.8405), (-1.435, -0.4846, 0.4794), (-1.56, 0.6958, 0.3399), (-1.56, 0.6958, -0.701), (-1.56, -0.3451, -0.701), (-1.56, -0.3451, 0.3399), (-0.548, -0.7874, 1.745), (0.3717, -0.7874, 1.745), (-0.548, -0.6683, 0.2059), (-0.548, -1.425, 0.08539), (0.3717, -1.425, 0.08539), (0.3717, -0.6683, 0.2059), (-0.4949, -0.6543, -0.02233), (-0.548, -0.6586, 0.04689), (-0.548, -1.332, -0.02713), (-0.4949, -1.239, -0.08655), (0.3717, -0.6586, 0.04689), (0.3186, -0.6543, -0.02233), (0.3186, -1.239, -0.08655), (0.3717, -1.332, -0.02713), (-0.548, -1.52, 1.313), (-0.548, -1.508, 1.642), (0.3717, -1.508, 1.642), (0.3717, -1.52, 1.313)], [], [(3, 23, 20, 2), (5, 27, 26, 4), (0, 11, 8, 4), (2, 0, 4, 6), (1, 10, 11, 0), (11, 10, 9, 8), (4, 8, 9, 5), (5, 9, 10, 1), (3, 13, 12, 19, 18, 7), (7, 18, 17, 6), (6, 17, 16, 15, 14, 2), (15, 16, 19, 12), (12, 13, 14, 15), (18, 19, 16, 17), (2, 14, 13, 3), (1, 3, 7, 5), (21, 20, 23, 22), (0, 21, 22, 1), (1, 22, 23, 3), (2, 20, 21, 0), (25, 29, 28, 24), (4, 26, 25, 6), (7, 24, 27, 5), (6, 25, 24, 7), (31, 35, 34, 30), (27, 31, 30, 26), (26, 30, 29, 25), (24, 28, 31, 27), (33, 34, 35, 32), (30, 34, 33, 29), (28, 32, 35, 31), (29, 33, 32, 28), (48, 45, 42, 47), (40, 49, 46, 41), (38, 43, 44, 39), (52, 53, 40, 41, 37), (39, 44, 45, 48, 49, 40), (37, 41, 38, 36), (51, 52, 37, 36), (50, 39, 40, 53), (42, 45, 44, 43), (48, 47, 46, 49), (41, 46, 47, 42, 43, 38), (52, 51, 50, 53), (36, 38, 39, 50, 51)])
me_011.polygons.foreach_set('use_smooth', [True] * 45)
me_011.materials.append(mat_material_003)
me_011.use_remesh_preserve_volume = False
me_011.use_remesh_preserve_attributes = False
me_011.use_mirror_vertex_groups = False
me_011.update()
me_013 = bpy.data.meshes.new('立方体.013')
me_013.from_pydata([(-1.0, -3.829, -1.0), (-1.0, -3.829, 1.0), (-1.0, 1.572, -0.688), (-1.0, 1.0, 1.0), (1.0, -3.829, -1.0), (1.0, -3.829, 1.0), (1.0, 1.572, -0.688), (1.0, 1.0, 1.0), (-0.7558, -3.829, -0.915), (-0.7558, -3.829, 0.915), (0.7558, -3.829, 0.915), (0.7558, -3.829, -0.915), (-1.0, 1.572, -1.97), (-1.0, -3.829, -1.362), (1.0, 1.572, -1.97), (1.0, -3.829, -1.362), (-1.0, -3.829, -0.0318), (-1.0, 1.0, -0.0318), (1.0, 1.0, -0.0318), (1.0, -3.829, -0.0318), (0.7558, -4.781, -0.915), (-0.7558, -4.781, -0.915), (0.7558, -4.781, 0.915), (-0.7558, -4.781, 0.915), (-0.9033, -4.888, -1.094), (-0.9033, -4.888, 1.094), (0.9033, -4.888, -1.094), (0.9033, -4.888, 1.094), (-0.9033, -9.93, -1.094), (-0.9033, -9.93, 1.094), (0.9033, -9.93, -1.094), (0.9033, -9.93, 1.094), (-1.12, -5.243, -1.53), (1.12, -5.243, -1.53), (-1.12, -9.533, -1.53), (1.12, -9.533, -1.53), (-1.12, -5.243, 0.04369), (1.12, -5.243, 0.04369), (-1.12, -9.533, 0.04369), (1.12, -9.533, 0.04369), (-0.3014, -6.546, 0.1947), (0.3967, -6.546, 0.1947), (-0.3014, -6.546, 0.7916), (0.3967, -6.546, 0.7916), (-0.3938, -6.546, 0.6819), (-0.4459, -6.546, 0.4932), (-0.3938, -6.546, 0.3044), (0.4891, -6.546, 0.3044), (0.5412, -6.546, 0.4932), (0.4891, -6.546, 0.6819), (-0.1731, -6.546, 0.1157), (0.04765, -6.546, 0.07112), (0.2684, -6.546, 0.1157), (0.2684, -6.546, 0.8706), (0.04765, -6.546, 0.9152), (-0.1731, -6.546, 0.8706), (0.5412, -10.62, 0.4932), (0.4891, -10.62, 0.3044), (-0.3938, -10.62, 0.3044), (-0.4459, -10.62, 0.4932), (-0.3938, -10.62, 0.6819), (0.3967, -10.62, 0.7916), (-0.3014, -10.62, 0.7916), (0.3967, -10.62, 0.1947), (-0.3014, -10.62, 0.1947), (0.4891, -10.62, 0.6819), (-0.1731, -10.62, 0.1157), (0.04765, -10.62, 0.07112), (0.2684, -10.62, 0.1157), (0.2684, -10.62, 0.8706), (0.04765, -10.62, 0.9152), (-0.1731, -10.62, 0.8706), (0.4606, -10.62, 0.4932), (0.417, -10.62, 0.3353), (-0.3217, -10.62, 0.3353), (-0.3653, -10.62, 0.4932), (-0.3217, -10.62, 0.6511), (0.3396, -10.62, 0.7428), (-0.2443, -10.62, 0.7428), (0.3396, -10.62, 0.2435), (-0.2443, -10.62, 0.2435), (0.417, -10.62, 0.6511), (-0.137, -10.62, 0.1774), (0.04765, -10.62, 0.1401), (0.2323, -10.62, 0.1774), (0.2323, -10.62, 0.809), (0.04765, -10.62, 0.8462), (-0.137, -10.62, 0.809), (0.4606, -10.1, 0.4932), (0.417, -10.1, 0.3353), (-0.3217, -10.1, 0.3353), (-0.3653, -10.1, 0.4932), (-0.3217, -10.1, 0.6511), (0.3396, -10.1, 0.7428), (-0.2443, -10.1, 0.7428), (0.3396, -10.1, 0.2435), (-0.2443, -10.1, 0.2435), (0.417, -10.1, 0.6511), (-0.137, -10.1, 0.1774), (0.04765, -10.1, 0.1401), (0.2323, -10.1, 0.1774), (0.2323, -10.1, 0.809), (0.04765, -10.1, 0.8462), (-0.137, -10.1, 0.809), (-0.3014, -6.251, -0.8927), (0.3967, -6.251, -0.8927), (-0.3014, -6.251, -0.2958), (0.3967, -6.251, -0.2958), (-0.3938, -6.251, -0.4055), (-0.4459, -6.251, -0.5942), (-0.3938, -6.251, -0.783), (0.4891, -6.251, -0.783), (0.5412, -6.251, -0.5942), (0.4891, -6.251, -0.4055), (-0.1731, -6.251, -0.9717), (0.04765, -6.251, -1.016), (0.2684, -6.251, -0.9717), (0.2684, -6.251, -0.2167), (0.04765, -6.251, -0.1722), (-0.1731, -6.251, -0.2167), (0.5412, -10.33, -0.5942), (0.4891, -10.33, -0.783), (-0.3938, -10.33, -0.783), (-0.4459, -10.33, -0.5942), (-0.3938, -10.33, -0.4055), (0.3967, -10.33, -0.2958), (-0.3014, -10.33, -0.2958), (0.3967, -10.33, -0.8927), (-0.3014, -10.33, -0.8927), (0.4891, -10.33, -0.4055), (-0.1731, -10.33, -0.9717), (0.04765, -10.33, -1.016), (0.2684, -10.33, -0.9717), (0.2684, -10.33, -0.2167), (0.04765, -10.33, -0.1722), (-0.1731, -10.33, -0.2167), (0.4606, -10.33, -0.5942), (0.417, -10.33, -0.7521), (-0.3217, -10.33, -0.7521), (-0.3653, -10.33, -0.5942), (-0.3217, -10.33, -0.4363), (0.3396, -10.33, -0.3446), (-0.2443, -10.33, -0.3446), (0.3396, -10.33, -0.8439), (-0.2443, -10.33, -0.8439), (0.417, -10.33, -0.4363), (-0.137, -10.33, -0.91), (0.04765, -10.33, -0.9473), (0.2323, -10.33, -0.91), (0.2323, -10.33, -0.2784), (0.04765, -10.33, -0.2411), (-0.137, -10.33, -0.2784), (0.4606, -10.52, -0.5942), (0.417, -10.52, -0.7521), (-0.3217, -10.52, -0.7521), (-0.3653, -10.52, -0.5942), (-0.3217, -10.52, -0.4363), (0.3396, -10.52, -0.3446), (-0.2443, -10.52, -0.3446), (0.3396, -10.52, -0.8439), (-0.2443, -10.52, -0.8439), (0.417, -10.52, -0.4363), (-0.137, -10.52, -0.91), (0.04765, -10.52, -0.9473), (0.2323, -10.52, -0.91), (0.2323, -10.52, -0.2784), (0.04765, -10.52, -0.2411), (-0.137, -10.52, -0.2784)], [], [(16, 1, 3, 17), (17, 3, 7, 18), (18, 7, 5, 19), (22, 23, 25, 27), (6, 4, 15, 14), (7, 3, 1, 5), (1, 16, 0, 8, 9), (4, 19, 5, 10, 11), (0, 4, 11, 8), (5, 1, 9, 10), (12, 14, 15, 13), (4, 0, 13, 15), (2, 6, 14, 12), (0, 2, 12, 13), (10, 9, 23, 22), (11, 10, 22, 20), (9, 8, 21, 23), (6, 18, 19, 4), (2, 17, 18, 6), (0, 16, 17, 2), (8, 11, 20, 21), (26, 27, 31, 30), (23, 21, 24, 25), (20, 22, 27, 26), (21, 20, 26, 24), (30, 31, 29, 28), (25, 24, 28, 29), (27, 25, 29, 31), (24, 26, 30, 28), (32, 33, 35, 34), (36, 38, 39, 37), (34, 38, 36, 32), (35, 39, 38, 34), (33, 37, 39, 35), (32, 36, 37, 33), (62, 60, 76, 78), (55, 42, 62, 71), (53, 54, 70, 69), (51, 52, 68, 67), (50, 51, 67, 66), (40, 50, 66, 64), (46, 40, 64, 58), (47, 48, 56, 57), (43, 53, 69, 61), (49, 43, 61, 65), (52, 41, 63, 68), (48, 49, 65, 56), (42, 44, 60, 62), (45, 46, 58, 59), (54, 53, 43, 49, 48, 47, 41, 52, 51, 50, 40, 46, 45, 44, 42, 55), (41, 47, 57, 63), (54, 55, 71, 70), (44, 45, 59, 60), (77, 85, 101, 93), (66, 67, 83, 82), (71, 62, 78, 87), (64, 66, 82, 80), (65, 61, 77, 81), (56, 65, 81, 72), (68, 63, 79, 84), (57, 56, 72, 73), (70, 71, 87, 86), (58, 64, 80, 74), (63, 57, 73, 79), (69, 70, 86, 85), (59, 58, 74, 75), (61, 69, 85, 77), (60, 59, 75, 76), (67, 68, 84, 83), (102, 103, 94, 92, 91, 90, 96, 98, 99, 100, 95, 89, 88, 97, 93, 101), (76, 75, 91, 92), (83, 84, 100, 99), (78, 76, 92, 94), (82, 83, 99, 98), (87, 78, 94, 103), (80, 82, 98, 96), (81, 77, 93, 97), (72, 81, 97, 88), (84, 79, 95, 100), (73, 72, 88, 89), (86, 87, 103, 102), (74, 80, 96, 90), (79, 73, 89, 95), (85, 86, 102, 101), (75, 74, 90, 91), (126, 124, 140, 142), (119, 106, 126, 135), (117, 118, 134, 133), (115, 116, 132, 131), (114, 115, 131, 130), (104, 114, 130, 128), (110, 104, 128, 122), (111, 112, 120, 121), (107, 117, 133, 125), (113, 107, 125, 129), (116, 105, 127, 132), (112, 113, 129, 120), (106, 108, 124, 126), (109, 110, 122, 123), (118, 117, 107, 113, 112, 111, 105, 116, 115, 114, 104, 110, 109, 108, 106, 119), (105, 111, 121, 127), (118, 119, 135, 134), (108, 109, 123, 124), (141, 149, 165, 157), (130, 131, 147, 146), (135, 126, 142, 151), (128, 130, 146, 144), (129, 125, 141, 145), (120, 129, 145, 136), (132, 127, 143, 148), (121, 120, 136, 137), (134, 135, 151, 150), (122, 128, 144, 138), (127, 121, 137, 143), (133, 134, 150, 149), (123, 122, 138, 139), (125, 133, 149, 141), (124, 123, 139, 140), (131, 132, 148, 147), (166, 167, 158, 156, 155, 154, 160, 162, 163, 164, 159, 153, 152, 161, 157, 165), (140, 139, 155, 156), (147, 148, 164, 163), (142, 140, 156, 158), (146, 147, 163, 162), (151, 142, 158, 167), (144, 146, 162, 160), (145, 141, 157, 161), (136, 145, 161, 152), (148, 143, 159, 164), (137, 136, 152, 153), (150, 151, 167, 166), (138, 144, 160, 154), (143, 137, 153, 159), (149, 150, 166, 165), (139, 138, 154, 155)])
me_013.polygons.foreach_set('use_smooth', [True] * 135)
me_013.materials.append(mat_material)
me_013.use_remesh_preserve_volume = False
me_013.use_remesh_preserve_attributes = False
me_013.use_mirror_vertex_groups = False
me_013.update()
me_cube_003 = bpy.data.meshes.new('Cube.003')
me_cube_003.from_pydata([(-0.2344, -0.4551, 0.06), (-0.2808, 0.4058, 0.05986), (-0.3401, -0.311, 0.05998), (-0.3667, 0.2898, 0.05988), (-0.2344, -0.4383, -0.1132), (-0.2808, 0.4226, -0.1133), (-0.3528, -0.007864, -0.1132), (-0.3401, -0.2942, -0.1132), (-0.3667, 0.3066, -0.1133), (-0.1827, -0.7098, -0.1496), (-0.278, 0.6403, -0.1324), (-0.4116, -0.009553, -0.1323), (-0.3951, -0.3822, -0.1323), (-0.2279, -0.6121, -0.558), (-0.4297, 0.3996, -0.1324), (-0.278, 0.6403, -0.5727), (-0.2598, -0.3822, -0.8936), (-0.2945, 0.3995, -0.8937), (-0.3968, -0.3196, -0.1798), (-0.4257, 0.3316, -0.1799), (-0.4257, 0.3316, -0.6569), (-0.3968, -0.3196, -0.6568), (-0.4979, 0.2589, -0.1799), (-0.469, -0.2518, -0.1798), (-0.4979, 0.2589, -0.6569), (-0.469, -0.2519, -0.6568), (-0.2872, -0.3663, -0.1132), (-0.3306, -0.4997, -0.1409), (-0.3306, -0.4509, -0.6314), (-0.2144, -0.3366, -0.8936), (-0.2362, 0.354, -0.8937), (-0.1272, -0.3366, -1.102), (-0.1489, 0.354, -1.102), (-0.6576, -0.2518, -0.1798), (-0.6981, 0.2589, -0.1799), (-0.6981, 0.2589, -0.6569), (-0.6576, -0.2519, -0.6568), (-0.5646, 0.2589, -0.1799), (-0.6313, 0.2589, -0.1799), (-0.5947, -0.2518, -0.1798), (-0.5318, -0.2518, -0.1798), (-0.5318, -0.2519, -0.6568), (-0.5947, -0.2519, -0.6568), (-0.6313, 0.2589, -0.6569), (-0.5646, 0.2589, -0.6569), (-0.5612, 0.3135, -0.2059), (-0.5562, 0.2365, -0.1288), (-0.5646, 0.2589, -0.1798), (-0.6367, 0.2365, -0.1288), (-0.6422, 0.3135, -0.2059), (-0.6313, 0.2589, -0.1798), (-0.5977, -0.3065, -0.2058), (-0.6032, -0.2294, -0.1287), (-0.5947, -0.2519, -0.1797), (-0.5263, -0.2294, -0.1287), (-0.5214, -0.3065, -0.2058), (-0.5318, -0.2519, -0.1797), (-0.5214, -0.3065, -0.6308), (-0.5263, -0.2294, -0.7079), (-0.5318, -0.2519, -0.6569), (-0.6032, -0.2294, -0.7079), (-0.5977, -0.3065, -0.6308), (-0.5947, -0.2519, -0.6569), (-0.6422, 0.3135, -0.6309), (-0.6367, 0.2364, -0.708), (-0.6313, 0.2589, -0.657), (-0.5562, 0.2364, -0.708), (-0.5612, 0.3135, -0.6309), (-0.5646, 0.2589, -0.657), (0.2344, -0.4551, 0.06), (0.2808, 0.4058, 0.05986), (0.3401, -0.311, 0.05998), (0.3667, 0.2898, 0.05988), (0.2344, -0.4383, -0.1132), (0.2808, 0.4226, -0.1133), (0.3401, -0.2942, -0.1132), (0.3667, 0.3066, -0.1133), (0.1827, -0.7098, -0.1496), (0.278, 0.6403, -0.1324), (0.3951, -0.3822, -0.1323), (0.2279, -0.6121, -0.558), (0.4297, 0.3996, -0.1324), (0.278, 0.6403, -0.5727), (0.2598, -0.3822, -0.8936), (0.2945, 0.3995, -0.8937), (0.3968, -0.3196, -0.1798), (0.4257, 0.3316, -0.1799), (0.4257, 0.3316, -0.6569), (0.3968, -0.3196, -0.6568), (0.4979, 0.2589, -0.1799), (0.469, -0.2518, -0.1798), (0.4979, 0.2589, -0.6569), (0.469, -0.2519, -0.6568), (0.2872, -0.3663, -0.1132), (0.3306, -0.4997, -0.1409), (0.3306, -0.4509, -0.6314), (0.2144, -0.3366, -0.8936), (0.2362, 0.354, -0.8937), (0.1272, -0.3366, -1.102), (0.1489, 0.354, -1.102), (0.6576, -0.2518, -0.1798), (0.6981, 0.2589, -0.1799), (0.6981, 0.2589, -0.6569), (0.6576, -0.2519, -0.6568), (0.5646, 0.2589, -0.1799), (0.6313, 0.2589, -0.1799), (0.5947, -0.2518, -0.1798), (0.5318, -0.2518, -0.1798), (0.5318, -0.2519, -0.6568), (0.5947, -0.2519, -0.6568), (0.6313, 0.2589, -0.6569), (0.5646, 0.2589, -0.6569), (0.5612, 0.3135, -0.2059), (0.5562, 0.2365, -0.1288), (0.5646, 0.2589, -0.1798), (0.6367, 0.2365, -0.1288), (0.6422, 0.3135, -0.2059), (0.6313, 0.2589, -0.1798), (0.5977, -0.3065, -0.2058), (0.6032, -0.2294, -0.1287), (0.5947, -0.2519, -0.1797), (0.5263, -0.2294, -0.1287), (0.5214, -0.3065, -0.2058), (0.5318, -0.2519, -0.1797), (0.5214, -0.3065, -0.6308), (0.5263, -0.2294, -0.7079), (0.5318, -0.2519, -0.6569), (0.6032, -0.2294, -0.7079), (0.5977, -0.3065, -0.6308), (0.5947, -0.2519, -0.6569), (0.6422, 0.3135, -0.6309), (0.6367, 0.2364, -0.708), (0.6313, 0.2589, -0.657), (0.5562, 0.2364, -0.708), (0.5612, 0.3135, -0.6309), (0.5646, 0.2589, -0.657)], [], [(1, 70, 74, 5), (8, 14, 11, 6), (13, 80, 77, 9), (78, 82, 15, 10), (5, 10, 14, 8), (71, 69, 73, 93, 75), (72, 71, 75, 76), (1, 5, 8, 3), (69, 0, 4, 73), (3, 8, 6, 7, 2), (14, 17, 20, 19), (30, 97, 99, 32), (12, 16, 28, 27), (26, 27, 9, 4), (6, 11, 12, 7), (75, 79, 81, 76), (11, 14, 19, 18, 12), (12, 18, 21, 16), (84, 17, 15, 82), (17, 84, 97, 30), (80, 13, 28, 95), (19, 20, 24, 22), (14, 10, 15, 17), (39, 38, 34, 33), (18, 19, 22, 23), (18, 23, 25, 21), (16, 21, 20, 17), (27, 28, 13, 9), (7, 12, 27, 26), (73, 4, 9, 77), (21, 25, 24, 20), (30, 32, 31, 29), (17, 30, 29, 16), (96, 29, 31, 98), (83, 16, 29, 96), (32, 99, 98, 31), (33, 34, 35, 36), (43, 42, 36, 35), (38, 43, 35, 34), (42, 39, 33, 36), (25, 23, 40, 41), (22, 24, 44, 37), (57, 55, 51, 61), (24, 25, 41, 44), (44, 41, 59, 58, 66, 68), (23, 22, 37, 40), (54, 46, 48, 52), (39, 42, 62, 61, 51, 53), (43, 38, 50, 49, 63, 65), (42, 43, 65, 64, 60, 62), (45, 67, 63, 49), (38, 39, 53, 52, 48, 50), (41, 40, 56, 55, 57, 59), (37, 44, 68, 67, 45, 47), (66, 58, 60, 64), (45, 46, 47), (48, 49, 50), (51, 52, 53), (54, 55, 56), (57, 58, 59), (60, 61, 62), (63, 64, 65), (66, 67, 68), (45, 49, 48, 46), (51, 55, 54, 52), (57, 61, 60, 58), (63, 67, 66, 64), (40, 37, 47, 46, 54, 56), (5, 74, 78, 10), (74, 76, 81, 78), (72, 70, 1, 3, 2, 0, 69, 71), (2, 7, 26, 4, 0), (70, 72, 76, 74), (81, 86, 87, 84), (79, 94, 95, 83), (93, 73, 77, 94), (79, 85, 86, 81), (79, 83, 88, 85), (86, 89, 91, 87), (81, 84, 82, 78), (106, 100, 101, 105), (85, 90, 89, 86), (85, 88, 92, 90), (83, 84, 87, 88), (94, 77, 80, 95), (75, 93, 94, 79), (88, 87, 91, 92), (97, 96, 98, 99), (84, 83, 96, 97), (100, 103, 102, 101), (110, 102, 103, 109), (105, 101, 102, 110), (109, 103, 100, 106), (92, 108, 107, 90), (89, 104, 111, 91), (124, 128, 118, 122), (91, 111, 108, 92), (111, 135, 133, 125, 126, 108), (90, 107, 104, 89), (121, 119, 115, 113), (106, 120, 118, 128, 129, 109), (110, 132, 130, 116, 117, 105), (109, 129, 127, 131, 132, 110), (112, 116, 130, 134), (105, 117, 115, 119, 120, 106), (108, 126, 124, 122, 123, 107), (104, 114, 112, 134, 135, 111), (133, 131, 127, 125), (112, 114, 113), (115, 117, 116), (118, 120, 119), (121, 123, 122), (124, 126, 125), (127, 129, 128), (130, 132, 131), (133, 135, 134), (112, 113, 115, 116), (118, 119, 121, 122), (124, 125, 127, 128), (130, 131, 133, 134), (107, 123, 121, 113, 114, 104), (95, 28, 16, 83)])
me_cube_003.polygons.foreach_set('use_smooth', [True] * 122)
me_cube_003.materials.append(mat_material)
me_cube_003.use_remesh_preserve_volume = False
me_cube_003.use_remesh_preserve_attributes = False
me_cube_003.use_mirror_vertex_groups = False
me_cube_003.update()
me_cube_005 = bpy.data.meshes.new('Cube.005')
me_cube_005.from_pydata([(-0.4041, 0.3165, -0.1135), (-0.3959, -0.4376, -0.1133), (-0.4041, 0.3164, -0.7918), (-0.3959, -0.4376, -0.7917), (-0.932, -0.4379, -0.1133), (-0.9402, 0.3161, -0.1135), (-0.9402, 0.3161, -0.7918), (-0.932, -0.4379, -0.7917), (-0.4509, -0.2717, 0.1713), (-0.4574, 0.2504, 0.1712), (-0.8787, -0.2719, 0.1713), (-0.8853, 0.2501, 0.1712), (-0.9203, -0.1579, -0.1331), (-0.9519, 0.136, -0.1332), (-0.9519, 0.136, -0.7721), (-0.9203, -0.1579, -0.772), (-1.044, -0.1605, -0.2005), (-1.075, 0.1335, -0.2006), (-1.075, 0.1334, -0.7047), (-1.044, -0.1605, -0.7046), (-0.4123, -0.2431, -1.108), (-0.4292, 0.217, -1.108), (-0.9069, -0.2386, -1.108), (-0.9238, 0.2215, -1.108), (-0.4858, -0.196, -1.108), (-0.4954, 0.1724, -1.108), (-0.8407, -0.1941, -1.108), (-0.8503, 0.1744, -1.108), (-0.4858, -0.196, -1.197), (-0.4954, 0.1724, -1.197), (-0.8407, -0.1941, -1.197), (-0.8503, 0.1744, -1.197)], [], [(1, 3, 2, 0), (4, 12, 15, 7), (1, 4, 7, 3), (5, 11, 9, 0), (7, 22, 20, 3), (2, 6, 5, 0), (9, 11, 10, 8), (4, 10, 11, 5), (0, 9, 8, 1), (1, 8, 10, 4), (14, 18, 17, 13), (5, 13, 12, 4), (7, 15, 14, 6), (6, 14, 13, 5), (16, 17, 18, 19), (12, 16, 19, 15), (13, 17, 16, 12), (15, 19, 18, 14), (21, 25, 27, 23), (2, 21, 23, 6), (6, 23, 22, 7), (3, 20, 21, 2), (26, 30, 28, 24), (23, 27, 26, 22), (22, 26, 24, 20), (20, 24, 25, 21), (28, 30, 31, 29), (24, 28, 29, 25), (25, 29, 31, 27), (27, 31, 30, 26)])
me_cube_005.polygons.foreach_set('use_smooth', [True] * 30)
me_cube_005.materials.append(mat_material)
me_cube_005.use_remesh_preserve_volume = False
me_cube_005.use_remesh_preserve_attributes = False
me_cube_005.use_mirror_vertex_groups = False
me_cube_005.update()
me_006 = bpy.data.meshes.new('平面.006')
me_006.from_pydata([(-1.0, 0.6503, 0.0), (1.0, 0.6503, 0.0), (-1.0, 0.8157, -2.736), (-1.0, -1.0, -2.736), (1.0, -1.0, -2.736), (1.0, 0.8157, -2.736), (-1.0, 0.8142, -3.733), (-1.0, -0.8063, -3.733), (1.0, -0.8063, -3.733), (1.0, 0.8142, -3.733), (-1.0, 0.8635, -4.771), (-1.0, -1.0, -4.771), (1.0, -1.0, -4.771), (1.0, 0.8635, -4.771), (1.0, 0.8027, -3.234), (-1.0, 0.8027, -3.234), (-1.0, -0.8239, -3.234), (1.0, -0.8239, -3.234), (1.0, -1.163, -2.462), (1.0, 0.7723, -2.462), (-1.0, 0.7723, -2.462), (-1.0, -1.163, -2.462), (-1.197, -0.2334, 0.0), (1.295, -0.2334, 0.0), (-1.14, 1.118e-08, -2.736), (1.14, 1.118e-08, -2.736), (-1.105, 0.09687, -3.733), (1.105, 0.09687, -3.733), (-1.231, 7.451e-09, -4.771), (1.231, 7.451e-09, -4.771), (-1.123, 0.08806, -3.234), (1.123, 0.08806, -3.234), (-1.209, -0.08146, -2.462), (1.209, -0.08146, -2.462), (-0.0003341, -2.365, -0.4697), (0.0, 0.8321, 0.0), (0.0, -1.631, -2.008), (0.0, -1.122, -2.736), (0.0, 1.106, -2.736), (0.0, -0.9026, -3.733), (0.0, 1.143, -3.733), (0.0, -1.122, -4.771), (0.0, 1.143, -4.771), (0.932, -1.492, -0.904), (0.0, -0.9226, -3.234), (0.0, 1.143, -3.234), (0.0, -1.307, -2.462), (0.0, 1.026, -2.462), (0.0, 0.01047, -4.771), (0.0, -0.2538, 0.0), (-1.575, -0.2334, 0.0), (-1.316, -1.467, 0.0), (1.698, -0.2334, 0.0), (1.311, 1.162, 0.0), (-0.002664, 1.37, 0.0), (-1.316, 1.162, 0.0), (-1.609, -0.2246, -1.82), (-1.316, -1.449, -1.82), (1.67, -0.2246, -1.82), (1.311, 1.282, -1.82), (-0.002664, 1.573, -1.82), (-1.316, 1.282, -1.82), (1.311, 1.21, -0.8758), (1.311, -1.48, -0.8758), (1.311, -1.467, 0.0), (-1.316, -1.48, -0.8758), (-1.316, 1.21, -0.8758), (1.311, 1.284, -2.462), (-1.316, -1.163, -2.462), (1.311, -1.449, -1.82), (-0.002664, 1.375, -0.8758), (-1.589, -0.24, -0.8758), (1.701, -0.24, -0.8758), (1.311, -1.163, -2.462), (-1.316, 1.284, -2.462), (-0.002664, 1.576, -2.462), (-1.591, -0.08146, -2.462), (1.585, -0.08146, -2.462), (-1.069, -1.467, 0.0), (-0.9319, -1.479, 1.019e-10), (-1.011, -1.398, 0.0), (0.9319, -1.479, 0.0), (1.069, -1.467, 0.0), (1.016, -1.399, 0.0), (-0.9319, -1.461, -1.82), (-1.069, -1.449, -1.82), (-1.0, -1.412, -1.879), (1.069, -1.449, -1.82), (0.9319, -1.461, -1.82), (1.0, -1.412, -1.879), (0.932, -1.493, -0.8758), (1.069, -1.48, -0.8758), (-0.932, -1.493, -0.8758), (-1.069, -1.48, -0.8758), (-1.045, -1.467, -0.1123), (-0.9564, -1.479, -0.1123), (0.9516, -1.479, -0.1123), (1.05, -1.467, -0.1123), (-0.9564, -1.461, -1.705), (-1.045, -1.449, -1.705), (1.05, -1.449, -1.705), (0.9516, -1.461, -1.705), (0.9516, -1.493, -0.8786), (1.05, -1.48, -0.8786), (-0.9564, -1.493, -0.8786), (-1.045, -1.48, -0.8786), (-1.038, -0.7695, -0.1016), (-0.9496, -0.782, -0.1016), (0.9584, -0.782, -0.1016), (1.056, -0.7695, -0.1016), (-0.9496, -0.7643, -1.694), (-1.038, -0.7519, -1.694), (1.056, -0.7519, -1.694), (0.9584, -0.7643, -1.694), (0.9584, -0.7954, -0.8679), (1.056, -0.7827, -0.8679), (-0.9496, -0.7954, -0.8679), (-1.038, -0.7827, -0.8679), (-0.932, -1.492, -0.904), (1.311, 1.214, -0.9323), (-1.316, -1.478, -0.9323), (1.311, -1.478, -0.9323), (-1.316, 1.214, -0.9323), (-1.59, -0.2391, -0.9323), (1.699, -0.2391, -0.9323), (-0.002664, 1.387, -0.9323), (-1.069, -1.478, -0.9323), (-0.9319, -1.491, -0.9323), (1.069, -1.478, -0.9323), (0.9319, -1.491, -0.9323), (-1.045, -1.478, -0.928), (-0.9564, -1.491, -0.928), (1.05, -1.478, -0.928), (0.9516, -1.491, -0.928), (-1.038, -0.7809, -0.9173), (-0.9496, -0.7935, -0.9173), (1.056, -0.7809, -0.9173), (0.9584, -0.7935, -0.9173), (-1.083, -0.641, -4.771), (-1.038, -0.482, -3.733), (-1.05, -0.641, -2.736), (-1.044, -0.4965, -3.234), (-1.075, -0.7746, -2.462), (1.05, -0.641, -2.736), (1.038, -0.482, -3.733), (1.083, -0.641, -4.771), (1.044, -0.4965, -3.234), (1.075, -0.7746, -2.462), (0.0, -0.7154, -4.771), (-1.409, -1.024, 0.0), (-1.421, -1.009, -1.82), (-1.414, -1.035, -0.8758), (-1.415, -0.7746, -2.462), (1.45, -1.024, 0.0), (1.44, -1.009, -1.82), (1.451, -1.035, -0.8758), (1.409, -0.7746, -2.462), (1.45, -1.033, -0.9323), (-1.415, -1.033, -0.9323), (0.0, -1.05, 0.0), (-1.071, -0.8421, 0.0), (1.106, -0.8421, 0.0), (-0.0003341, -2.303, 0.6767), (-0.0003341, -2.186, 1.179), (-0.0003341, -2.201, -1.616), (-1.064, -1.983, 0.8257), (-1.297, -1.545, 0.8257), (1.302, -1.546, 0.8257), (1.063, -1.983, 0.8257), (1.063, -1.998, 0.4141), (-1.064, -1.996, -1.06), (-1.064, -1.998, 0.4141), (1.063, -1.996, -1.06), (0.9899, -1.962, -1.723), (-1.222, -1.229, 0.8257), (-0.9906, -1.962, -1.723), (-0.0003341, -2.162, -2.197), (-0.0003341, -1.518, 1.179), (1.262, -1.229, 0.8257), (-1.064, -1.997, -0.3228), (1.063, -1.997, -0.3228), (0.0, -1.648, -5.049), (1.0, -1.526, -5.049), (-1.0, -1.526, -5.049), (0.0, -1.336, -3.894), (0.0, -1.565, -4.263), (1.0, -1.24, -3.882), (1.0, -1.463, -4.252), (-1.0, -1.463, -4.252), (-1.0, -1.24, -3.882)], [], [(49, 23, 1, 35), (147, 18, 4, 143), (19, 47, 75, 67), (0, 35, 54, 55), (36, 84, 86, 21, 46), (87, 89, 18, 73, 69), (45, 14, 9, 40), (32, 20, 2, 24), (47, 19, 5, 38), (46, 21, 3, 37), (144, 8, 12, 145), (44, 16, 7, 39), (146, 17, 8, 144), (30, 15, 6, 26), (48, 42, 13, 29), (26, 6, 10, 28), (40, 9, 13, 42), (82, 91, 63, 64), (1, 23, 52, 53), (88, 129, 172, 173), (23, 161, 153, 52), (24, 2, 15, 30), (143, 4, 17, 146), (37, 3, 16, 44), (38, 5, 14, 45), (89, 88, 36, 46, 18), (161, 159, 177, 178), (147, 33, 77, 156), (22, 0, 55, 50), (128, 87, 69, 121), (5, 25, 31, 14), (140, 24, 30, 141), (81, 83, 167, 168), (20, 32, 76, 74), (139, 26, 28, 138), (148, 48, 29, 145), (141, 30, 26, 139), (14, 31, 27, 9), (9, 27, 29, 13), (142, 32, 24, 140), (33, 19, 67, 77), (142, 21, 68, 152), (19, 33, 25, 5), (83, 161, 178, 167), (78, 80, 160, 149, 51), (138, 28, 48, 148), (47, 20, 74, 75), (84, 36, 176, 175), (2, 38, 45, 15), (4, 37, 44, 17), (126, 93, 65, 120), (93, 78, 51, 65), (12, 8, 186, 187, 182), (6, 40, 42, 10), (28, 10, 42, 48), (17, 44, 39, 8), (18, 46, 37, 4), (20, 47, 38, 2), (15, 45, 40, 6), (21, 86, 85, 57, 68), (35, 1, 53, 54), (22, 49, 35, 0), (124, 58, 59, 119), (158, 150, 57, 120), (125, 60, 61, 122), (54, 70, 66, 55), (149, 151, 65, 51), (52, 72, 62, 53), (60, 59, 67, 75), (56, 61, 74, 76), (154, 69, 73, 156), (59, 58, 77, 67), (150, 56, 76, 152), (153, 155, 72, 52), (55, 66, 71, 50), (122, 61, 56, 123), (157, 154, 58, 124), (61, 60, 75, 74), (53, 62, 70, 54), (119, 59, 60, 125), (78, 79, 80), (81, 82, 83), (84, 85, 86), (87, 88, 89), (78, 93, 105, 94), (91, 82, 97, 103), (126, 85, 99, 130), (129, 88, 101, 133), (118, 127, 170, 179), (103, 97, 109, 115), (130, 99, 111, 134), (97, 96, 108, 109), (133, 101, 113, 137), (88, 87, 100, 101), (127, 118, 92, 104, 131), (85, 84, 98, 99), (81, 90, 102, 96), (92, 79, 95, 104), (82, 81, 96, 97), (79, 78, 94, 95), (128, 91, 103, 132), (115, 109, 108, 114), (134, 111, 110, 135), (136, 115, 114, 137), (106, 117, 116, 107), (94, 105, 117, 106), (99, 98, 110, 111), (131, 104, 116, 135), (96, 102, 114, 108), (104, 95, 107, 116), (101, 100, 112, 113), (132, 103, 115, 136), (95, 94, 106, 107), (100, 132, 136, 112), (98, 131, 135, 110), (112, 136, 137, 113), (117, 134, 135, 116), (87, 128, 132, 100), (84, 127, 131, 98), (102, 133, 137, 114), (105, 130, 134, 117), (90, 43, 129, 133, 102), (93, 126, 130, 105), (62, 119, 125, 70), (155, 157, 124, 72), (66, 122, 123, 71), (70, 125, 122, 66), (151, 158, 120, 65), (72, 124, 119, 62), (85, 126, 120, 57), (80, 79, 165, 166), (91, 128, 121, 63), (43, 90, 169, 180), (102, 103, 115, 114), (132, 133, 137, 136), (133, 132, 103, 102), (104, 116, 117, 105), (130, 134, 135, 131), (130, 131, 104, 105), (64, 63, 155, 153), (121, 69, 154, 157), (63, 121, 157, 155), (71, 123, 158, 151), (57, 150, 152, 68), (58, 154, 156, 77), (50, 71, 151, 149), (123, 56, 150, 158), (11, 138, 148, 41), (32, 142, 152, 76), (21, 142, 140, 3), (16, 141, 139, 7), (41, 148, 145, 12), (7, 139, 138, 11), (3, 140, 141, 16), (18, 147, 156, 73), (25, 143, 146, 31), (31, 146, 144, 27), (27, 144, 145, 29), (33, 147, 143, 25), (170, 175, 176, 164), (159, 161, 23, 49), (160, 159, 49, 22), (149, 160, 22, 50), (153, 161, 83, 82, 64), (163, 168, 167, 178, 177), (165, 171, 162, 163), (163, 162, 169, 168), (164, 176, 173, 172), (166, 165, 163, 177, 174), (34, 164, 172, 180), (179, 170, 164, 34), (159, 160, 174, 177), (79, 92, 171, 165), (127, 84, 175, 170), (36, 88, 173, 176), (90, 81, 168, 169), (160, 80, 166, 174), (171, 179, 34, 162), (162, 34, 180, 169), (129, 43, 180, 172), (92, 118, 179, 171), (187, 185, 181, 182), (39, 7, 189, 184), (41, 12, 182, 181), (185, 188, 183, 181), (7, 11, 183, 188, 189), (11, 41, 181, 183), (185, 187, 186, 184), (188, 185, 184, 189), (8, 39, 184, 186)])
me_006.polygons.foreach_set('use_smooth', [True] * 190)
me_006.materials.append(mat_material)
me_006.use_remesh_preserve_volume = False
me_006.use_remesh_preserve_attributes = False
me_006.use_mirror_vertex_groups = False
me_006.update()
me_007 = bpy.data.meshes.new('立方体.007')
me_007.from_pydata([(-1.104, -1.0, -1.0), (-1.104, 1.0, -1.0), (-1.104, 1.0, 1.0), (0.3713, -1.0, -1.0), (0.3713, 1.0, -1.0), (0.3713, 1.0, 1.0), (-1.104, -1.0, 0.2376), (-1.104, -0.4685, 1.0), (0.3713, -0.4685, 1.0), (0.3713, -1.0, 0.2376), (-3.162, -1.0, -1.0), (-3.162, 1.0, -1.0), (-3.162, 1.0, 1.0), (-1.687, -1.0, -1.0), (-1.687, 1.0, -1.0), (-1.687, 1.0, 1.0), (-3.162, -1.0, 0.2376), (-3.162, -0.4685, 1.0), (-1.687, -0.4685, 1.0), (-1.687, -1.0, 0.2376), (-1.086, 0.3944, -0.42), (-1.086, -0.4982, -0.42), (-1.086, 0.3944, 0.4726), (-1.086, -0.261, 0.4726), (-1.086, -0.4982, 0.1324), (-1.705, 0.3944, 0.4726), (-1.705, 0.3944, -0.42), (-1.705, -0.4982, -0.42), (-1.705, -0.4982, 0.1324), (-1.705, -0.261, 0.4726), (-2.334, -0.08456, -0.7493), (-2.334, -0.08456, 0.846), (-2.334, 0.8013, -0.7493), (-2.334, 0.8013, 0.846), (-0.8503, -0.08456, -0.7493), (-0.8503, -0.08456, 0.846), (-0.8503, 0.8013, -0.7493), (-0.8503, 0.8013, 0.846), (-3.118, 5.132, -1.003), (-3.118, 5.132, 0.5255), (-3.118, 1.165, -1.003), (-3.118, 1.165, 1.222), (-3.118, 3.704, -1.003), (-3.118, 3.704, 1.222), (-2.398, 1.165, -1.003), (-2.398, 1.165, 1.222), (-2.398, 5.132, -1.003), (-2.398, 5.132, 0.5255), (-2.056, 5.132, -1.003), (-2.056, 5.132, 0.5255), (-1.939, 5.869, -0.8015), (-1.939, 5.869, 0.324), (-2.056, 5.216, 0.3509), (-2.056, 5.216, -0.8284), (-2.056, 5.785, 0.3509), (-2.056, 5.785, -0.8284), (-3.217, 5.216, 0.3509), (-3.217, 5.216, -0.8284), (-3.217, 5.785, 0.3509), (-3.217, 5.785, -0.8284), (-2.056, 7.077, 0.09724), (-2.056, 7.077, -1.082), (-3.217, 7.077, 0.09724), (-3.217, 7.077, -1.082), (-2.056, 7.827, -0.05628), (-2.056, 8.662, -1.082), (-3.217, 7.827, -0.05628), (-3.217, 8.662, -1.082), (0.2744, 5.132, -1.003), (0.2744, 5.132, 0.5255), (0.2744, 1.165, -1.003), (0.2744, 1.165, 1.222), (0.2744, 3.704, -1.003), (0.2744, 3.704, 1.222), (-0.4461, 1.165, -1.003), (-0.4461, 1.165, 1.222), (-0.4461, 5.132, -1.003), (-0.4461, 5.132, 0.5255), (-0.7877, 5.132, -1.003), (-0.7877, 5.132, 0.5255), (-0.9045, 5.869, -0.8015), (-0.9045, 5.869, 0.324), (-1.422, 1.165, -1.003), (-1.422, 1.165, 1.222), (-1.422, 5.132, -1.003), (-1.422, 5.132, -1.003), (-0.7877, 5.216, 0.3509), (-0.7877, 5.216, -0.8284), (-0.7877, 5.785, 0.3509), (-0.7877, 5.785, -0.8284), (0.3735, 5.216, 0.3509), (0.3735, 5.216, -0.8284), (0.3735, 5.785, 0.3509), (0.3735, 5.785, -0.8284), (-0.7877, 7.077, 0.09724), (-0.7877, 7.077, -1.082), (0.3735, 7.077, 0.09724), (0.3735, 7.077, -1.082), (-0.7877, 7.827, -0.05628), (-0.7877, 8.662, -1.082), (0.3735, 7.827, -0.05628), (0.3735, 8.662, -1.082), (-1.939, 6.765, -0.8015), (-0.9045, 6.765, -0.8015), (-1.939, 6.504, 0.324), (-1.939, 6.765, -0.07071), (-0.9045, 6.765, -0.07071), (-0.9045, 6.504, 0.324)], [], [(5, 2, 7, 8), (1, 2, 5, 4), (0, 6, 24, 21), (1, 4, 3, 0), (4, 5, 8, 9, 3), (8, 7, 6, 9), (3, 9, 6, 0), (15, 12, 17, 18), (11, 12, 15, 14), (10, 16, 17, 12, 11), (11, 14, 13, 10), (15, 18, 29, 25), (18, 17, 16, 19), (13, 19, 16, 10), (21, 24, 23, 22, 20), (26, 25, 29, 28, 27), (14, 15, 25, 26), (6, 7, 23, 24), (19, 13, 27, 28), (7, 2, 22, 23), (13, 14, 26, 27), (1, 0, 21, 20), (2, 1, 20, 22), (18, 19, 28, 29), (30, 31, 33, 32), (32, 33, 37, 36), (36, 37, 35, 34), (34, 35, 31, 30), (32, 36, 34, 30), (37, 33, 31, 35), (44, 45, 41, 40), (42, 43, 39, 38), (84, 76, 68, 72, 42, 38, 46), (82, 44, 40, 42, 72, 70, 74), (40, 41, 43, 42), (73, 43, 41, 45, 83, 75, 71), (77, 47, 39, 43, 73, 69), (82, 83, 45, 44), (50, 48, 53, 55), (84, 46, 48, 85), (80, 50, 102, 103), (52, 54, 58, 56), (51, 50, 55, 54), (48, 49, 52, 53), (49, 51, 54, 52), (57, 56, 58, 59), (53, 52, 56, 57), (55, 53, 57, 59), (55, 59, 63, 61), (63, 62, 66, 67), (59, 58, 62, 63), (54, 55, 61, 60), (58, 54, 60, 62), (64, 65, 67, 66), (62, 60, 64, 66), (60, 61, 65, 64), (61, 63, 67, 65), (74, 70, 71, 75), (72, 68, 69, 73), (50, 80, 78, 85, 48), (70, 72, 73, 71), (76, 78, 79, 77, 69, 68), (47, 49, 48, 46, 38, 39), (82, 74, 75, 83), (80, 89, 87, 78), (84, 85, 78, 76), (103, 102, 105, 106), (47, 77, 79, 81, 107, 104, 51, 49), (86, 90, 92, 88), (81, 88, 89, 80), (78, 87, 86, 79), (79, 86, 88, 81), (91, 93, 92, 90), (87, 91, 90, 86), (89, 93, 91, 87), (89, 95, 97, 93), (97, 101, 100, 96), (93, 97, 96, 92), (88, 94, 95, 89), (92, 96, 94, 88), (98, 100, 101, 99), (96, 100, 98, 94), (94, 98, 99, 95), (95, 99, 101, 97), (81, 80, 103, 106, 107), (50, 51, 104, 105, 102), (106, 105, 104, 107)])
me_007.polygons.foreach_set('use_smooth', [True] * 87)
me_007.materials.append(mat_material)
me_007.use_remesh_preserve_volume = False
me_007.use_remesh_preserve_attributes = False
me_007.use_mirror_vertex_groups = False
me_007.update()
me_cube_004 = bpy.data.meshes.new('Cube.004')
me_cube_004.from_pydata([(0.4041, 0.3165, -0.1135), (0.3959, -0.4376, -0.1133), (0.4041, 0.3164, -0.7918), (0.3959, -0.4376, -0.7917), (0.932, -0.4379, -0.1133), (0.9402, 0.3161, -0.1135), (0.9402, 0.3161, -0.7918), (0.932, -0.4379, -0.7917), (0.4509, -0.2717, 0.1713), (0.4574, 0.2504, 0.1712), (0.8787, -0.2719, 0.1713), (0.8853, 0.2501, 0.1712), (0.9203, -0.1579, -0.1331), (0.9519, 0.136, -0.1332), (0.9519, 0.136, -0.7721), (0.9203, -0.1579, -0.772), (1.044, -0.1605, -0.2005), (1.075, 0.1335, -0.2006), (1.075, 0.1334, -0.7047), (1.044, -0.1605, -0.7046), (0.4123, -0.2431, -1.108), (0.4292, 0.217, -1.108), (0.9069, -0.2386, -1.108), (0.9238, 0.2215, -1.108), (0.4858, -0.196, -1.108), (0.4954, 0.1724, -1.108), (0.8407, -0.1941, -1.108), (0.8503, 0.1744, -1.108), (0.4858, -0.196, -1.197), (0.4954, 0.1724, -1.197), (0.8407, -0.1941, -1.197), (0.8503, 0.1744, -1.197)], [], [(1, 0, 2, 3), (4, 7, 15, 12), (1, 3, 7, 4), (5, 0, 9, 11), (7, 3, 20, 22), (2, 0, 5, 6), (9, 8, 10, 11), (4, 5, 11, 10), (0, 1, 8, 9), (1, 4, 10, 8), (14, 13, 17, 18), (5, 4, 12, 13), (7, 6, 14, 15), (6, 5, 13, 14), (16, 19, 18, 17), (12, 15, 19, 16), (13, 12, 16, 17), (15, 14, 18, 19), (21, 23, 27, 25), (2, 6, 23, 21), (6, 7, 22, 23), (3, 2, 21, 20), (26, 24, 28, 30), (23, 22, 26, 27), (22, 20, 24, 26), (20, 21, 25, 24), (28, 29, 31, 30), (24, 25, 29, 28), (25, 27, 31, 29), (27, 26, 30, 31)])
me_cube_004.polygons.foreach_set('use_smooth', [True] * 30)
me_cube_004.materials.append(mat_material)
me_cube_004.use_remesh_preserve_volume = False
me_cube_004.use_remesh_preserve_attributes = False
me_cube_004.use_mirror_vertex_groups = False
me_cube_004.update()
me_004 = bpy.data.meshes.new('平面.004')
me_004.from_pydata([(-1.0, 0.6503, 0.0), (1.0, 0.6503, 0.0), (-1.0, 0.8157, -2.736), (-1.0, -1.0, -2.736), (1.0, -1.0, -2.736), (1.0, 0.8157, -2.736), (-1.0, 0.8142, -3.733), (-1.0, -0.8063, -3.733), (1.0, -0.8063, -3.733), (1.0, 0.8142, -3.733), (-1.0, 0.8635, -4.771), (-1.0, -1.0, -4.771), (1.0, -1.0, -4.771), (1.0, 0.8635, -4.771), (1.0, 0.8027, -3.234), (-1.0, 0.8027, -3.234), (-1.0, -0.8239, -3.234), (1.0, -0.8239, -3.234), (1.0, -1.163, -2.462), (1.0, 0.7723, -2.462), (-1.0, 0.7723, -2.462), (-1.0, -1.163, -2.462), (-1.197, -0.2334, 0.0), (1.295, -0.2334, 0.0), (-1.14, 1.118e-08, -2.736), (1.14, 1.118e-08, -2.736), (-1.105, 0.09687, -3.733), (1.105, 0.09687, -3.733), (-1.231, 7.451e-09, -4.771), (1.231, 7.451e-09, -4.771), (-1.123, 0.08806, -3.234), (1.123, 0.08806, -3.234), (-1.209, -0.08146, -2.462), (1.209, -0.08146, -2.462), (-0.0003341, -2.365, -0.4697), (0.0, 0.8321, 0.0), (0.0, -1.631, -2.008), (0.0, -1.122, -2.736), (0.0, 1.106, -2.736), (0.0, -0.9026, -3.733), (0.0, 1.143, -3.733), (0.0, -1.122, -4.771), (0.0, 1.143, -4.771), (0.932, -1.492, -0.904), (0.0, -0.9226, -3.234), (0.0, 1.143, -3.234), (0.0, -1.307, -2.462), (0.0, 1.026, -2.462), (0.0, 0.01047, -4.771), (0.0, -0.2538, 0.0), (-1.575, -0.2334, 0.0), (-1.316, -1.467, 0.0), (1.698, -0.2334, 0.0), (1.311, 1.162, 0.0), (-0.002664, 1.37, 0.0), (-1.316, 1.162, 0.0), (-1.609, -0.2246, -1.82), (-1.316, -1.449, -1.82), (1.67, -0.2246, -1.82), (1.311, 1.282, -1.82), (-0.002664, 1.573, -1.82), (-1.316, 1.282, -1.82), (1.311, 1.21, -0.8758), (1.311, -1.48, -0.8758), (1.311, -1.467, 0.0), (-1.316, -1.48, -0.8758), (-1.316, 1.21, -0.8758), (1.311, 1.284, -2.462), (-1.316, -1.163, -2.462), (1.311, -1.449, -1.82), (-0.002664, 1.375, -0.8758), (-1.589, -0.24, -0.8758), (1.701, -0.24, -0.8758), (1.311, -1.163, -2.462), (-1.316, 1.284, -2.462), (-0.002664, 1.576, -2.462), (-1.591, -0.08146, -2.462), (1.585, -0.08146, -2.462), (-1.069, -1.467, 0.0), (-0.9319, -1.479, 1.019e-10), (-1.011, -1.398, 0.0), (0.9319, -1.479, 0.0), (1.069, -1.467, 0.0), (1.016, -1.399, 0.0), (-0.9319, -1.461, -1.82), (-1.069, -1.449, -1.82), (-1.0, -1.412, -1.879), (1.069, -1.449, -1.82), (0.9319, -1.461, -1.82), (1.0, -1.412, -1.879), (0.932, -1.493, -0.8758), (1.069, -1.48, -0.8758), (-0.932, -1.493, -0.8758), (-1.069, -1.48, -0.8758), (-1.045, -1.467, -0.1123), (-0.9564, -1.479, -0.1123), (0.9516, -1.479, -0.1123), (1.05, -1.467, -0.1123), (-0.9564, -1.461, -1.705), (-1.045, -1.449, -1.705), (1.05, -1.449, -1.705), (0.9516, -1.461, -1.705), (0.9516, -1.493, -0.8786), (1.05, -1.48, -0.8786), (-0.9564, -1.493, -0.8786), (-1.045, -1.48, -0.8786), (-1.038, -0.7695, -0.1016), (-0.9496, -0.782, -0.1016), (0.9584, -0.782, -0.1016), (1.056, -0.7695, -0.1016), (-0.9496, -0.7643, -1.694), (-1.038, -0.7519, -1.694), (1.056, -0.7519, -1.694), (0.9584, -0.7643, -1.694), (0.9584, -0.7954, -0.8679), (1.056, -0.7827, -0.8679), (-0.9496, -0.7954, -0.8679), (-1.038, -0.7827, -0.8679), (-0.932, -1.492, -0.904), (1.311, 1.214, -0.9323), (-1.316, -1.478, -0.9323), (1.311, -1.478, -0.9323), (-1.316, 1.214, -0.9323), (-1.59, -0.2391, -0.9323), (1.699, -0.2391, -0.9323), (-0.002664, 1.387, -0.9323), (-1.069, -1.478, -0.9323), (-0.9319, -1.491, -0.9323), (1.069, -1.478, -0.9323), (0.9319, -1.491, -0.9323), (-1.045, -1.478, -0.928), (-0.9564, -1.491, -0.928), (1.05, -1.478, -0.928), (0.9516, -1.491, -0.928), (-1.038, -0.7809, -0.9173), (-0.9496, -0.7935, -0.9173), (1.056, -0.7809, -0.9173), (0.9584, -0.7935, -0.9173), (-1.083, -0.641, -4.771), (-1.038, -0.482, -3.733), (-1.05, -0.641, -2.736), (-1.044, -0.4965, -3.234), (-1.075, -0.7746, -2.462), (1.05, -0.641, -2.736), (1.038, -0.482, -3.733), (1.083, -0.641, -4.771), (1.044, -0.4965, -3.234), (1.075, -0.7746, -2.462), (0.0, -0.7154, -4.771), (-1.409, -1.024, 0.0), (-1.421, -1.009, -1.82), (-1.414, -1.035, -0.8758), (-1.415, -0.7746, -2.462), (1.45, -1.024, 0.0), (1.44, -1.009, -1.82), (1.451, -1.035, -0.8758), (1.409, -0.7746, -2.462), (1.45, -1.033, -0.9323), (-1.415, -1.033, -0.9323), (0.0, -1.05, 0.0), (-1.071, -0.8421, 0.0), (1.106, -0.8421, 0.0), (-0.0003341, -2.303, 0.6767), (-0.0003341, -2.186, 1.179), (-0.0003341, -2.201, -1.616), (-1.064, -1.983, 0.8257), (-1.297, -1.545, 0.8257), (1.302, -1.546, 0.8257), (1.063, -1.983, 0.8257), (1.063, -1.998, 0.4141), (-1.064, -1.996, -1.06), (-1.064, -1.998, 0.4141), (1.063, -1.996, -1.06), (0.9899, -1.962, -1.723), (-1.222, -1.229, 0.8257), (-0.9906, -1.962, -1.723), (-0.0003341, -2.162, -2.197), (-0.0003341, -1.518, 1.179), (1.262, -1.229, 0.8257), (-1.064, -1.997, -0.3228), (1.063, -1.997, -0.3228), (0.0, -1.648, -5.049), (1.0, -1.526, -5.049), (-1.0, -1.526, -5.049), (0.0, -1.336, -3.894), (0.0, -1.565, -4.263), (1.0, -1.24, -3.882), (1.0, -1.463, -4.252), (-1.0, -1.463, -4.252), (-1.0, -1.24, -3.882)], [], [(49, 23, 1, 35), (147, 18, 4, 143), (19, 47, 75, 67), (0, 35, 54, 55), (36, 84, 86, 21, 46), (87, 89, 18, 73, 69), (45, 14, 9, 40), (32, 20, 2, 24), (47, 19, 5, 38), (46, 21, 3, 37), (144, 8, 12, 145), (44, 16, 7, 39), (146, 17, 8, 144), (30, 15, 6, 26), (48, 42, 13, 29), (26, 6, 10, 28), (40, 9, 13, 42), (82, 91, 63, 64), (1, 23, 52, 53), (88, 129, 172, 173), (23, 161, 153, 52), (24, 2, 15, 30), (143, 4, 17, 146), (37, 3, 16, 44), (38, 5, 14, 45), (89, 88, 36, 46, 18), (161, 159, 177, 178), (147, 33, 77, 156), (22, 0, 55, 50), (128, 87, 69, 121), (5, 25, 31, 14), (140, 24, 30, 141), (81, 83, 167, 168), (20, 32, 76, 74), (139, 26, 28, 138), (148, 48, 29, 145), (141, 30, 26, 139), (14, 31, 27, 9), (9, 27, 29, 13), (142, 32, 24, 140), (33, 19, 67, 77), (142, 21, 68, 152), (19, 33, 25, 5), (83, 161, 178, 167), (78, 80, 160, 149, 51), (138, 28, 48, 148), (47, 20, 74, 75), (84, 36, 176, 175), (2, 38, 45, 15), (4, 37, 44, 17), (126, 93, 65, 120), (93, 78, 51, 65), (12, 8, 186, 187, 182), (6, 40, 42, 10), (28, 10, 42, 48), (17, 44, 39, 8), (18, 46, 37, 4), (20, 47, 38, 2), (15, 45, 40, 6), (21, 86, 85, 57, 68), (35, 1, 53, 54), (22, 49, 35, 0), (124, 58, 59, 119), (158, 150, 57, 120), (125, 60, 61, 122), (54, 70, 66, 55), (149, 151, 65, 51), (52, 72, 62, 53), (60, 59, 67, 75), (56, 61, 74, 76), (154, 69, 73, 156), (59, 58, 77, 67), (150, 56, 76, 152), (153, 155, 72, 52), (55, 66, 71, 50), (122, 61, 56, 123), (157, 154, 58, 124), (61, 60, 75, 74), (53, 62, 70, 54), (119, 59, 60, 125), (78, 79, 80), (81, 82, 83), (84, 85, 86), (87, 88, 89), (78, 93, 105, 94), (91, 82, 97, 103), (126, 85, 99, 130), (129, 88, 101, 133), (118, 127, 170, 179), (103, 97, 109, 115), (130, 99, 111, 134), (97, 96, 108, 109), (133, 101, 113, 137), (88, 87, 100, 101), (127, 118, 92, 104, 131), (85, 84, 98, 99), (81, 90, 102, 96), (92, 79, 95, 104), (82, 81, 96, 97), (79, 78, 94, 95), (128, 91, 103, 132), (115, 109, 108, 114), (134, 111, 110, 135), (136, 115, 114, 137), (106, 117, 116, 107), (94, 105, 117, 106), (99, 98, 110, 111), (131, 104, 116, 135), (96, 102, 114, 108), (104, 95, 107, 116), (101, 100, 112, 113), (132, 103, 115, 136), (95, 94, 106, 107), (100, 132, 136, 112), (98, 131, 135, 110), (112, 136, 137, 113), (117, 134, 135, 116), (87, 128, 132, 100), (84, 127, 131, 98), (102, 133, 137, 114), (105, 130, 134, 117), (90, 43, 129, 133, 102), (93, 126, 130, 105), (62, 119, 125, 70), (155, 157, 124, 72), (66, 122, 123, 71), (70, 125, 122, 66), (151, 158, 120, 65), (72, 124, 119, 62), (85, 126, 120, 57), (80, 79, 165, 166), (91, 128, 121, 63), (43, 90, 169, 180), (102, 103, 115, 114), (132, 133, 137, 136), (133, 132, 103, 102), (104, 116, 117, 105), (130, 134, 135, 131), (130, 131, 104, 105), (64, 63, 155, 153), (121, 69, 154, 157), (63, 121, 157, 155), (71, 123, 158, 151), (57, 150, 152, 68), (58, 154, 156, 77), (50, 71, 151, 149), (123, 56, 150, 158), (11, 138, 148, 41), (32, 142, 152, 76), (21, 142, 140, 3), (16, 141, 139, 7), (41, 148, 145, 12), (7, 139, 138, 11), (3, 140, 141, 16), (18, 147, 156, 73), (25, 143, 146, 31), (31, 146, 144, 27), (27, 144, 145, 29), (33, 147, 143, 25), (170, 175, 176, 164), (159, 161, 23, 49), (160, 159, 49, 22), (149, 160, 22, 50), (153, 161, 83, 82, 64), (163, 168, 167, 178, 177), (165, 171, 162, 163), (163, 162, 169, 168), (164, 176, 173, 172), (166, 165, 163, 177, 174), (34, 164, 172, 180), (179, 170, 164, 34), (159, 160, 174, 177), (79, 92, 171, 165), (127, 84, 175, 170), (36, 88, 173, 176), (90, 81, 168, 169), (160, 80, 166, 174), (171, 179, 34, 162), (162, 34, 180, 169), (129, 43, 180, 172), (92, 118, 179, 171), (187, 185, 181, 182), (39, 7, 189, 184), (41, 12, 182, 181), (185, 188, 183, 181), (7, 11, 183, 188, 189), (11, 41, 181, 183), (185, 187, 186, 184), (188, 185, 184, 189), (8, 39, 184, 186)])
me_004.polygons.foreach_set('use_smooth', [True] * 190)
me_004.materials.append(mat_material)
me_004.use_remesh_preserve_volume = False
me_004.use_remesh_preserve_attributes = False
me_004.use_mirror_vertex_groups = False
me_004.update()
me_001 = bpy.data.meshes.new('立方体.001')
me_001.from_pydata([(-1.104, -1.0, -1.0), (-1.104, 1.0, -1.0), (-1.104, 1.0, 1.0), (0.3713, -1.0, -1.0), (0.3713, 1.0, -1.0), (0.3713, 1.0, 1.0), (-1.104, -1.0, 0.2376), (-1.104, -0.4685, 1.0), (0.3713, -0.4685, 1.0), (0.3713, -1.0, 0.2376), (-3.162, -1.0, -1.0), (-3.162, 1.0, -1.0), (-3.162, 1.0, 1.0), (-1.687, -1.0, -1.0), (-1.687, 1.0, -1.0), (-1.687, 1.0, 1.0), (-3.162, -1.0, 0.2376), (-3.162, -0.4685, 1.0), (-1.687, -0.4685, 1.0), (-1.687, -1.0, 0.2376), (-1.086, 0.3944, -0.42), (-1.086, -0.4982, -0.42), (-1.086, 0.3944, 0.4726), (-1.086, -0.261, 0.4726), (-1.086, -0.4982, 0.1324), (-1.705, 0.3944, 0.4726), (-1.705, 0.3944, -0.42), (-1.705, -0.4982, -0.42), (-1.705, -0.4982, 0.1324), (-1.705, -0.261, 0.4726), (-2.334, -0.08456, -0.7493), (-2.334, -0.08456, 0.846), (-2.334, 0.8013, -0.7493), (-2.334, 0.8013, 0.846), (-0.8503, -0.08456, -0.7493), (-0.8503, -0.08456, 0.846), (-0.8503, 0.8013, -0.7493), (-0.8503, 0.8013, 0.846), (-3.118, 5.132, -1.003), (-3.118, 5.132, 0.5255), (-3.118, 1.165, -1.003), (-3.118, 1.165, 1.222), (-3.118, 3.704, -1.003), (-3.118, 3.704, 1.222), (-2.398, 1.165, -1.003), (-2.398, 1.165, 1.222), (-2.398, 5.132, -1.003), (-2.398, 5.132, 0.5255), (-2.056, 5.132, -1.003), (-2.056, 5.132, 0.5255), (-1.939, 5.869, -0.8015), (-1.939, 5.869, 0.324), (-2.056, 5.216, 0.3509), (-2.056, 5.216, -0.8284), (-2.056, 5.785, 0.3509), (-2.056, 5.785, -0.8284), (-3.217, 5.216, 0.3509), (-3.217, 5.216, -0.8284), (-3.217, 5.785, 0.3509), (-3.217, 5.785, -0.8284), (-2.056, 7.077, 0.09724), (-2.056, 7.077, -1.082), (-3.217, 7.077, 0.09724), (-3.217, 7.077, -1.082), (-2.056, 7.827, -0.05628), (-2.056, 8.662, -1.082), (-3.217, 7.827, -0.05628), (-3.217, 8.662, -1.082), (0.2744, 5.132, -1.003), (0.2744, 5.132, 0.5255), (0.2744, 1.165, -1.003), (0.2744, 1.165, 1.222), (0.2744, 3.704, -1.003), (0.2744, 3.704, 1.222), (-0.4461, 1.165, -1.003), (-0.4461, 1.165, 1.222), (-0.4461, 5.132, -1.003), (-0.4461, 5.132, 0.5255), (-0.7877, 5.132, -1.003), (-0.7877, 5.132, 0.5255), (-0.9045, 5.869, -0.8015), (-0.9045, 5.869, 0.324), (-1.422, 1.165, -1.003), (-1.422, 1.165, 1.222), (-1.422, 5.132, -1.003), (-1.422, 5.132, -1.003), (-0.7877, 5.216, 0.3509), (-0.7877, 5.216, -0.8284), (-0.7877, 5.785, 0.3509), (-0.7877, 5.785, -0.8284), (0.3735, 5.216, 0.3509), (0.3735, 5.216, -0.8284), (0.3735, 5.785, 0.3509), (0.3735, 5.785, -0.8284), (-0.7877, 7.077, 0.09724), (-0.7877, 7.077, -1.082), (0.3735, 7.077, 0.09724), (0.3735, 7.077, -1.082), (-0.7877, 7.827, -0.05628), (-0.7877, 8.662, -1.082), (0.3735, 7.827, -0.05628), (0.3735, 8.662, -1.082), (-1.939, 6.765, -0.8015), (-0.9045, 6.765, -0.8015), (-1.939, 6.504, 0.324), (-1.939, 6.765, -0.07071), (-0.9045, 6.765, -0.07071), (-0.9045, 6.504, 0.324)], [], [(5, 2, 7, 8), (1, 2, 5, 4), (0, 6, 24, 21), (1, 4, 3, 0), (4, 5, 8, 9, 3), (8, 7, 6, 9), (3, 9, 6, 0), (15, 12, 17, 18), (11, 12, 15, 14), (10, 16, 17, 12, 11), (11, 14, 13, 10), (15, 18, 29, 25), (18, 17, 16, 19), (13, 19, 16, 10), (21, 24, 23, 22, 20), (26, 25, 29, 28, 27), (14, 15, 25, 26), (6, 7, 23, 24), (19, 13, 27, 28), (7, 2, 22, 23), (13, 14, 26, 27), (1, 0, 21, 20), (2, 1, 20, 22), (18, 19, 28, 29), (30, 31, 33, 32), (32, 33, 37, 36), (36, 37, 35, 34), (34, 35, 31, 30), (32, 36, 34, 30), (37, 33, 31, 35), (44, 45, 41, 40), (42, 43, 39, 38), (84, 76, 68, 72, 42, 38, 46), (82, 44, 40, 42, 72, 70, 74), (40, 41, 43, 42), (73, 43, 41, 45, 83, 75, 71), (77, 47, 39, 43, 73, 69), (82, 83, 45, 44), (50, 48, 53, 55), (84, 46, 48, 85), (80, 50, 102, 103), (52, 54, 58, 56), (51, 50, 55, 54), (48, 49, 52, 53), (49, 51, 54, 52), (57, 56, 58, 59), (53, 52, 56, 57), (55, 53, 57, 59), (55, 59, 63, 61), (63, 62, 66, 67), (59, 58, 62, 63), (54, 55, 61, 60), (58, 54, 60, 62), (64, 65, 67, 66), (62, 60, 64, 66), (60, 61, 65, 64), (61, 63, 67, 65), (74, 70, 71, 75), (72, 68, 69, 73), (50, 80, 78, 85, 48), (70, 72, 73, 71), (76, 78, 79, 77, 69, 68), (47, 49, 48, 46, 38, 39), (82, 74, 75, 83), (80, 89, 87, 78), (84, 85, 78, 76), (103, 102, 105, 106), (47, 77, 79, 81, 107, 104, 51, 49), (86, 90, 92, 88), (81, 88, 89, 80), (78, 87, 86, 79), (79, 86, 88, 81), (91, 93, 92, 90), (87, 91, 90, 86), (89, 93, 91, 87), (89, 95, 97, 93), (97, 101, 100, 96), (93, 97, 96, 92), (88, 94, 95, 89), (92, 96, 94, 88), (98, 100, 101, 99), (96, 100, 98, 94), (94, 98, 99, 95), (95, 99, 101, 97), (81, 80, 103, 106, 107), (50, 51, 104, 105, 102), (106, 105, 104, 107)])
me_001.polygons.foreach_set('use_smooth', [True] * 87)
me_001.materials.append(mat_material)
me_001.use_remesh_preserve_volume = False
me_001.use_remesh_preserve_attributes = False
me_001.use_mirror_vertex_groups = False
me_001.update()
me_005 = bpy.data.meshes.new('立方体.005')
me_005.from_pydata([(-0.7911, -0.8246, -1.181), (-0.7911, -0.8246, 0.8194), (-0.7911, 1.175, -1.181), (-0.7911, 1.175, 0.8194), (1.209, -0.8246, -1.181), (1.209, -0.8246, 0.8194), (1.209, 1.175, -1.181), (1.209, 1.175, 0.8194), (0.9084, -1.091, -0.8801), (0.9084, -1.091, 0.519), (-0.4906, -1.091, 0.519), (-0.4906, -1.091, -0.8801), (-0.4696, 1.733, 0.2539), (-0.5695, 1.604, 0.3841), (-0.5695, 1.604, -0.7452), (-0.4696, 1.733, -0.615), (0.8875, 1.733, -0.615), (0.9873, 1.604, -0.7452), (0.9873, 1.604, 0.3841), (0.8875, 1.733, 0.2539), (-1.601, 1.022, -1.027), (-1.601, -0.6711, -1.027), (-1.601, -0.6711, 0.6659), (-1.601, 1.022, 0.6659), (1.209, 0.8353, 0.4794), (1.209, 0.8353, -0.8405), (1.209, -0.4846, -0.8405), (1.209, -0.4846, 0.4794), (1.435, 0.8353, 0.4794), (1.435, 0.8353, -0.8405), (1.435, -0.4846, -0.8405), (1.435, -0.4846, 0.4794), (1.56, 0.6958, 0.3399), (1.56, 0.6958, -0.701), (1.56, -0.3451, -0.701), (1.56, -0.3451, 0.3399), (-0.3706, -0.7874, 1.745), (0.549, -0.7874, 1.745), (-0.3706, -0.6683, 0.2059), (-0.3706, -1.425, 0.08539), (0.549, -1.425, 0.08539), (0.549, -0.6683, 0.2059), (-0.3176, -0.6543, -0.02233), (-0.3706, -0.6586, 0.04689), (-0.3706, -1.332, -0.02713), (-0.3176, -1.239, -0.08655), (0.549, -0.6586, 0.04689), (0.496, -0.6543, -0.02233), (0.496, -1.239, -0.08655), (0.549, -1.332, -0.02713), (-0.3706, -1.52, 1.313), (-0.3706, -1.508, 1.642), (0.549, -1.508, 1.642), (0.549, -1.52, 1.313)], [], [(3, 2, 20, 23), (5, 4, 26, 27), (0, 4, 8, 11), (2, 6, 4, 0), (1, 0, 11, 10), (11, 8, 9, 10), (4, 5, 9, 8), (5, 1, 10, 9), (3, 7, 18, 19, 12, 13), (7, 6, 17, 18), (6, 2, 14, 15, 16, 17), (15, 12, 19, 16), (12, 15, 14, 13), (18, 17, 16, 19), (2, 3, 13, 14), (1, 5, 7, 3), (21, 22, 23, 20), (0, 1, 22, 21), (1, 3, 23, 22), (2, 0, 21, 20), (25, 24, 28, 29), (4, 6, 25, 26), (7, 5, 27, 24), (6, 7, 24, 25), (31, 30, 34, 35), (27, 26, 30, 31), (26, 25, 29, 30), (24, 27, 31, 28), (33, 32, 35, 34), (30, 29, 33, 34), (28, 31, 35, 32), (29, 28, 32, 33), (48, 45, 42, 47), (40, 49, 46, 41), (38, 43, 44, 39), (52, 53, 40, 41, 37), (39, 44, 45, 48, 49, 40), (37, 41, 38, 36), (51, 52, 37, 36), (50, 39, 40, 53), (42, 45, 44, 43), (48, 47, 46, 49), (41, 46, 47, 42, 43, 38), (52, 51, 50, 53), (36, 38, 39, 50, 51)])
me_005.polygons.foreach_set('use_smooth', [True] * 45)
me_005.materials.append(mat_material_003)
me_005.use_remesh_preserve_volume = False
me_005.use_remesh_preserve_attributes = False
me_005.use_mirror_vertex_groups = False
me_005.update()
me_009 = bpy.data.meshes.new('立方体.009')
me_009.from_pydata([(-1.0, -3.829, -1.0), (-1.0, -3.829, 1.0), (-1.0, 1.572, -0.688), (-1.0, 1.0, 1.0), (1.0, -3.829, -1.0), (1.0, -3.829, 1.0), (1.0, 1.572, -0.688), (1.0, 1.0, 1.0), (-0.7558, -3.829, -0.915), (-0.7558, -3.829, 0.915), (0.7558, -3.829, 0.915), (0.7558, -3.829, -0.915), (-1.0, 1.572, -1.97), (-1.0, -3.829, -1.362), (1.0, 1.572, -1.97), (1.0, -3.829, -1.362), (-1.0, -3.829, -0.0318), (-1.0, 1.0, -0.0318), (1.0, 1.0, -0.0318), (1.0, -3.829, -0.0318), (0.7558, -4.781, -0.915), (-0.7558, -4.781, -0.915), (0.7558, -4.781, 0.915), (-0.7558, -4.781, 0.915), (-0.9033, -4.888, -1.094), (-0.9033, -4.888, 1.094), (0.9033, -4.888, -1.094), (0.9033, -4.888, 1.094), (-0.9033, -9.93, -1.094), (-0.9033, -9.93, 1.094), (0.9033, -9.93, -1.094), (0.9033, -9.93, 1.094), (-0.3014, -6.251, -0.8927), (0.3967, -6.251, -0.8927), (-0.3014, -6.251, -0.2958), (0.3967, -6.251, -0.2958), (-0.3938, -6.251, -0.4055), (-0.4459, -6.251, -0.5942), (-0.3938, -6.251, -0.783), (0.4891, -6.251, -0.783), (0.5412, -6.251, -0.5942), (0.4891, -6.251, -0.4055), (-0.1731, -6.251, -0.9717), (0.04765, -6.251, -1.016), (0.2684, -6.251, -0.9717), (0.2684, -6.251, -0.2167), (0.04765, -6.251, -0.1722), (-0.1731, -6.251, -0.2167), (0.5412, -10.33, -0.5942), (0.4891, -10.33, -0.783), (-0.3938, -10.33, -0.783), (-0.4459, -10.33, -0.5942), (-0.3938, -10.33, -0.4055), (0.3967, -10.33, -0.2958), (-0.3014, -10.33, -0.2958), (0.3967, -10.33, -0.8927), (-0.3014, -10.33, -0.8927), (0.4891, -10.33, -0.4055), (-0.1731, -10.33, -0.9717), (0.04765, -10.33, -1.016), (0.2684, -10.33, -0.9717), (0.2684, -10.33, -0.2167), (0.04765, -10.33, -0.1722), (-0.1731, -10.33, -0.2167), (0.4606, -10.33, -0.5942), (0.417, -10.33, -0.7521), (-0.3217, -10.33, -0.7521), (-0.3653, -10.33, -0.5942), (-0.3217, -10.33, -0.4363), (0.3396, -10.33, -0.3446), (-0.2443, -10.33, -0.3446), (0.3396, -10.33, -0.8439), (-0.2443, -10.33, -0.8439), (0.417, -10.33, -0.4363), (-0.137, -10.33, -0.91), (0.04765, -10.33, -0.9473), (0.2323, -10.33, -0.91), (0.2323, -10.33, -0.2784), (0.04765, -10.33, -0.2411), (-0.137, -10.33, -0.2784), (0.4606, -10.52, -0.5942), (0.417, -10.52, -0.7521), (-0.3217, -10.52, -0.7521), (-0.3653, -10.52, -0.5942), (-0.3217, -10.52, -0.4363), (0.3396, -10.52, -0.3446), (-0.2443, -10.52, -0.3446), (0.3396, -10.52, -0.8439), (-0.2443, -10.52, -0.8439), (0.417, -10.52, -0.4363), (-0.137, -10.52, -0.91), (0.04765, -10.52, -0.9473), (0.2323, -10.52, -0.91), (0.2323, -10.52, -0.2784), (0.04765, -10.52, -0.2411), (-0.137, -10.52, -0.2784), (-0.3014, -6.546, 0.1947), (0.3967, -6.546, 0.1947), (-0.3014, -6.546, 0.7916), (0.3967, -6.546, 0.7916), (-0.3938, -6.546, 0.6819), (-0.4459, -6.546, 0.4932), (-0.3938, -6.546, 0.3044), (0.4891, -6.546, 0.3044), (0.5412, -6.546, 0.4932), (0.4891, -6.546, 0.6819), (-0.1731, -6.546, 0.1157), (0.04765, -6.546, 0.07112), (0.2684, -6.546, 0.1157), (0.2684, -6.546, 0.8707), (0.04765, -6.546, 0.9152), (-0.1731, -6.546, 0.8707), (0.5412, -10.62, 0.4932), (0.4891, -10.62, 0.3044), (-0.3938, -10.62, 0.3044), (-0.4459, -10.62, 0.4932), (-0.3938, -10.62, 0.6819), (0.3967, -10.62, 0.7916), (-0.3014, -10.62, 0.7916), (0.3967, -10.62, 0.1947), (-0.3014, -10.62, 0.1947), (0.4891, -10.62, 0.6819), (-0.1731, -10.62, 0.1157), (0.04765, -10.62, 0.07112), (0.2684, -10.62, 0.1157), (0.2684, -10.62, 0.8706), (0.04765, -10.62, 0.9152), (-0.1731, -10.62, 0.8706), (0.4606, -10.62, 0.4932), (0.417, -10.62, 0.3353), (-0.3217, -10.62, 0.3353), (-0.3653, -10.62, 0.4932), (-0.3217, -10.62, 0.6511), (0.3396, -10.62, 0.7428), (-0.2443, -10.62, 0.7428), (0.3396, -10.62, 0.2435), (-0.2443, -10.62, 0.2435), (0.417, -10.62, 0.6511), (-0.137, -10.62, 0.1774), (0.04765, -10.62, 0.1401), (0.2323, -10.62, 0.1774), (0.2323, -10.62, 0.809), (0.04765, -10.62, 0.8462), (-0.137, -10.62, 0.809), (0.4606, -10.1, 0.4932), (0.417, -10.1, 0.3353), (-0.3217, -10.1, 0.3353), (-0.3653, -10.1, 0.4932), (-0.3217, -10.1, 0.6511), (0.3396, -10.1, 0.7428), (-0.2443, -10.1, 0.7428), (0.3396, -10.1, 0.2435), (-0.2443, -10.1, 0.2435), (0.417, -10.1, 0.6511), (-0.137, -10.1, 0.1774), (0.04765, -10.1, 0.1401), (0.2323, -10.1, 0.1774), (0.2323, -10.1, 0.809), (0.04765, -10.1, 0.8463), (-0.137, -10.1, 0.809), (-1.12, -5.243, -1.53), (1.12, -5.243, -1.53), (-1.12, -9.533, -1.53), (1.12, -9.533, -1.53), (-1.12, -5.243, 0.04369), (1.12, -5.243, 0.04369), (-1.12, -9.533, 0.04369), (1.12, -9.533, 0.04369)], [], [(16, 1, 3, 17), (17, 3, 7, 18), (18, 7, 5, 19), (22, 23, 25, 27), (6, 4, 15, 14), (7, 3, 1, 5), (1, 16, 0, 8, 9), (4, 19, 5, 10, 11), (0, 4, 11, 8), (5, 1, 9, 10), (12, 14, 15, 13), (4, 0, 13, 15), (2, 6, 14, 12), (0, 2, 12, 13), (10, 9, 23, 22), (11, 10, 22, 20), (9, 8, 21, 23), (6, 18, 19, 4), (2, 17, 18, 6), (0, 16, 17, 2), (8, 11, 20, 21), (26, 27, 31, 30), (23, 21, 24, 25), (20, 22, 27, 26), (21, 20, 26, 24), (30, 31, 29, 28), (25, 24, 28, 29), (27, 25, 29, 31), (24, 26, 30, 28), (54, 52, 68, 70), (47, 34, 54, 63), (45, 46, 62, 61), (43, 44, 60, 59), (42, 43, 59, 58), (32, 42, 58, 56), (38, 32, 56, 50), (39, 40, 48, 49), (35, 45, 61, 53), (41, 35, 53, 57), (44, 33, 55, 60), (40, 41, 57, 48), (34, 36, 52, 54), (37, 38, 50, 51), (46, 45, 35, 41, 40, 39, 33, 44, 43, 42, 32, 38, 37, 36, 34, 47), (33, 39, 49, 55), (46, 47, 63, 62), (36, 37, 51, 52), (69, 77, 93, 85), (58, 59, 75, 74), (63, 54, 70, 79), (56, 58, 74, 72), (57, 53, 69, 73), (48, 57, 73, 64), (60, 55, 71, 76), (49, 48, 64, 65), (62, 63, 79, 78), (50, 56, 72, 66), (55, 49, 65, 71), (61, 62, 78, 77), (51, 50, 66, 67), (53, 61, 77, 69), (52, 51, 67, 68), (59, 60, 76, 75), (94, 95, 86, 84, 83, 82, 88, 90, 91, 92, 87, 81, 80, 89, 85, 93), (68, 67, 83, 84), (75, 76, 92, 91), (70, 68, 84, 86), (74, 75, 91, 90), (79, 70, 86, 95), (72, 74, 90, 88), (73, 69, 85, 89), (64, 73, 89, 80), (76, 71, 87, 92), (65, 64, 80, 81), (78, 79, 95, 94), (66, 72, 88, 82), (71, 65, 81, 87), (77, 78, 94, 93), (67, 66, 82, 83), (118, 116, 132, 134), (111, 98, 118, 127), (109, 110, 126, 125), (107, 108, 124, 123), (106, 107, 123, 122), (96, 106, 122, 120), (102, 96, 120, 114), (103, 104, 112, 113), (99, 109, 125, 117), (105, 99, 117, 121), (108, 97, 119, 124), (104, 105, 121, 112), (98, 100, 116, 118), (101, 102, 114, 115), (110, 109, 99, 105, 104, 103, 97, 108, 107, 106, 96, 102, 101, 100, 98, 111), (97, 103, 113, 119), (110, 111, 127, 126), (100, 101, 115, 116), (133, 141, 157, 149), (122, 123, 139, 138), (127, 118, 134, 143), (120, 122, 138, 136), (121, 117, 133, 137), (112, 121, 137, 128), (124, 119, 135, 140), (113, 112, 128, 129), (126, 127, 143, 142), (114, 120, 136, 130), (119, 113, 129, 135), (125, 126, 142, 141), (115, 114, 130, 131), (117, 125, 141, 133), (116, 115, 131, 132), (123, 124, 140, 139), (158, 159, 150, 148, 147, 146, 152, 154, 155, 156, 151, 145, 144, 153, 149, 157), (132, 131, 147, 148), (139, 140, 156, 155), (134, 132, 148, 150), (138, 139, 155, 154), (143, 134, 150, 159), (136, 138, 154, 152), (137, 133, 149, 153), (128, 137, 153, 144), (140, 135, 151, 156), (129, 128, 144, 145), (142, 143, 159, 158), (130, 136, 152, 146), (135, 129, 145, 151), (141, 142, 158, 157), (131, 130, 146, 147), (160, 161, 163, 162), (164, 166, 167, 165), (162, 166, 164, 160), (163, 167, 166, 162), (161, 165, 167, 163), (160, 164, 165, 161)])
me_009.polygons.foreach_set('use_smooth', [True] * 135)
me_009.materials.append(mat_material)
me_009.use_remesh_preserve_volume = False
me_009.use_remesh_preserve_attributes = False
me_009.use_mirror_vertex_groups = False
me_009.update()

# ---- objects
ob_x = bpy.data.objects.new('立方体', me_x)
ob_cube_001 = bpy.data.objects.new('Cube.001', me_cube_001)
ob_cube = bpy.data.objects.new('Cube', me_cube)
ob_005 = bpy.data.objects.new('立方体.005', me_011)
ob_007 = bpy.data.objects.new('立方体.007', me_013)
ob_cube_002 = bpy.data.objects.new('Cube.002', me_cube_003)
ob_cube_004 = bpy.data.objects.new('Cube.004', me_cube_005)
ob_002 = bpy.data.objects.new('平面.002', me_006)
ob_000 = bpy.data.objects.new('立方体.000', me_007)
ob_cube_003 = bpy.data.objects.new('Cube.003', me_cube_004)
ob_001 = bpy.data.objects.new('平面.001', me_004)
ob_001_1 = bpy.data.objects.new('立方体.001', me_001)
ob_010 = bpy.data.objects.new('立方体.010', me_005)
ob_003 = bpy.data.objects.new('立方体.003', me_009)

# ---- transforms, parenting, visibility, modifiers, constraints
ob_x.location = (0.006527, 0.5636, 3.286)
ob_x.rotation_euler = (0.1513, -0.0, 0.0)
ob_x.scale = (0.4034, 0.07444, 0.2684)
ob_x.lineart.crease_threshold = 0.0
ob_cube_001.location = (0.1288, -0.008206, 0.8494)
ob_cube_001.scale = (1.078, 1.0, 0.753)
ob_cube_001.lock_rotations_4d = False
ob_cube_001.empty_display_type = 'ARROWS'
ob_cube_001.hide_viewport = True
ob_cube_001.lineart.crease_threshold = 0.0
_m = ob_cube_001.modifiers.new('ミラー', 'MIRROR')
_m.use_clip = True
ob_cube.location = (0.02834, -0.1271, 2.953)
ob_cube.rotation_euler = (0.006974, -0.0, 0.0)
ob_cube.scale = (0.615, 0.5651, 0.5815)
ob_cube.lock_rotations_4d = False
ob_cube.empty_display_type = 'ARROWS'
ob_cube.lineart.crease_threshold = 0.0
ob_005.location = (1.372, 0.04758, 3.353)
ob_005.rotation_euler = (-3.135, -0.0, 0.0)
ob_005.scale = (0.2017, 0.3959, 0.2576)
ob_005.lineart.crease_threshold = 0.0
ob_007.location = (1.35, 0.3612, 2.834)
ob_007.rotation_euler = (0.006974, 1.235e-08, 2.265e-09)
ob_007.scale = (0.17, 0.2116, 0.1924)
ob_007.lineart.crease_threshold = 0.0
ob_cube_002.location = (0.02926, -0.08749, 2.341)
ob_cube_002.rotation_euler = (-0.2658, 0.0, 0.0)
ob_cube_002.scale = (0.9021, 0.792, 0.7558)
ob_cube_002.lock_rotations_4d = False
ob_cube_002.empty_display_type = 'ARROWS'
ob_cube_002.lineart.crease_threshold = 0.0
ob_cube_004.location = (-0.158, -0.0542, 2.223)
ob_cube_004.rotation_euler = (-0.666, 0.0, 0.0)
ob_cube_004.scale = (1.112, 0.8336, 0.7548)
ob_cube_004.lock_rotations_4d = False
ob_cube_004.empty_display_type = 'ARROWS'
ob_cube_004.lineart.crease_threshold = 0.0
ob_002.location = (-0.9046, -0.5652, 1.488)
ob_002.rotation_euler = (0.2882, -0.0, 0.0)
ob_002.scale = (0.2849, 0.2898, 0.2465)
ob_002.lineart.crease_threshold = 0.0
ob_000.location = (-1.162, 0.1445, 0.2059)
ob_000.rotation_euler = (-0.01733, -3.522e-09, 3.142)
ob_000.scale = (0.2007, 0.1744, 0.1634)
ob_000.lineart.crease_threshold = 0.0
ob_cube_003.location = (0.1991, -0.05596, 2.217)
ob_cube_003.rotation_euler = (-0.6545, 0.0, 0.0)
ob_cube_003.scale = (1.112, 0.8339, 0.7545)
ob_cube_003.lock_rotations_4d = False
ob_cube_003.empty_display_type = 'ARROWS'
ob_cube_003.lineart.crease_threshold = 0.0
ob_001.location = (0.9483, -0.5532, 1.481)
ob_001.rotation_euler = (0.2848, -0.0, 0.0)
ob_001.scale = (0.2849, 0.2898, 0.2465)
ob_001.lineart.crease_threshold = 0.0
ob_001_1.location = (0.6905, 0.1491, 0.1947)
ob_001_1.rotation_euler = (-0.01394, 1.003e-08, 3.142)
ob_001_1.scale = (0.2007, 0.1744, 0.1634)
ob_001_1.lineart.crease_threshold = 0.0
ob_010.location = (-1.31, 0.04758, 3.353)
ob_010.rotation_euler = (-3.135, -0.0, 0.0)
ob_010.scale = (0.2017, 0.3959, 0.2576)
ob_010.lineart.crease_threshold = 0.0
ob_003.location = (-1.296, 0.3612, 2.834)
ob_003.rotation_euler = (0.006974, 3.156e-08, 2.198e-09)
ob_003.scale = (0.17, 0.2116, 0.1924)
ob_003.lineart.crease_threshold = 0.0

# ---- collection membership
col_collection_1.objects.link(ob_x)
col_collection_1.objects.link(ob_cube_001)
col_collection_1.objects.link(ob_cube)
col_collection_1.objects.link(ob_005)
col_collection_1.objects.link(ob_007)
col_collection_1.objects.link(ob_cube_002)
col_collection_1.objects.link(ob_cube_004)
col_collection_1.objects.link(ob_002)
col_collection_1.objects.link(ob_000)
col_collection_1.objects.link(ob_cube_003)
col_collection_1.objects.link(ob_001)
col_collection_1.objects.link(ob_001_1)
col_collection_1.objects.link(ob_010)
col_collection_1.objects.link(ob_003)

# ---- scene / render settings (as saved in the file)
scene.frame_start = 1; scene.frame_end = 250; scene.frame_set(1)
scene.render.engine = 'BLENDER_EEVEE_NEXT'
scene.render.resolution_percentage = 50
scene.render.dither_intensity = 0.0
scene.cycles.use_denoising = False
scene.cycles.samples = 128
scene.cycles.sampling_pattern = 'TABULATED_SOBOL'
scene.cycles.use_adaptive_sampling = False
scene.cycles.use_light_tree = False
scene.cycles.blur_glossy = 0.0
scene.cycles.sample_clamp_indirect = 0.0
scene.view_settings.view_transform = 'Standard'
bpy.context.view_layer.update()

# ---- added for rendering (the .blend has no active camera and no usable light): camera, sun
cam_auto = bpy.data.cameras.new('AutoCamera')
cam_auto.lens = 50.0
cam_auto.sensor_width = 36.0
cam_auto.clip_end = 1000.0
ob_auto_camera = bpy.data.objects.new('AutoCamera', cam_auto)
scene.collection.objects.link(ob_auto_camera)
ob_auto_camera.location = (5.4194, -6.99671, 6.27513)
ob_auto_camera.rotation_euler = (1.09748, -7.21219e-08, 0.694738)
scene.camera = ob_auto_camera
light_auto_sun = bpy.data.lights.new('AutoSun', 'SUN')
light_auto_sun.energy = 3.0
light_auto_sun.angle = 0.0523599
ob_auto_sun = bpy.data.objects.new('AutoSun', light_auto_sun)
scene.collection.objects.link(ob_auto_sun)
ob_auto_sun.rotation_euler = (0.872665, 0.174533, 0.523599)
bpy.context.view_layer.update()
